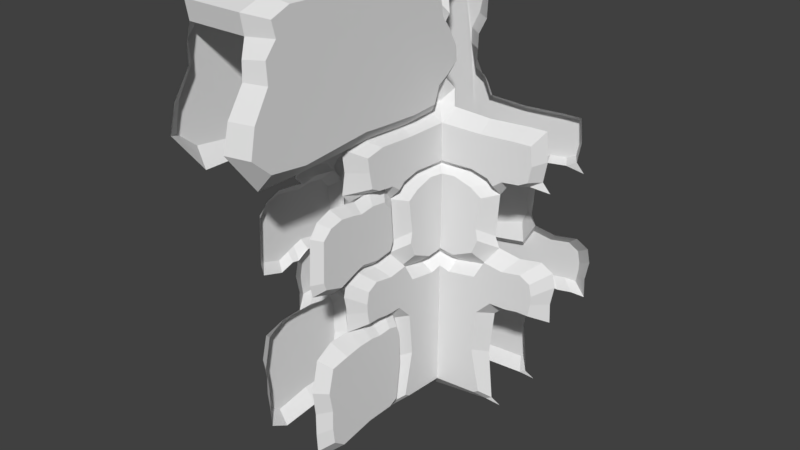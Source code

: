 # Source: CurvaCima.blend  (saved by Blender 2.78.0; exported with 4.5.12 LTS)
import bpy
from mathutils import Matrix  # noqa: F401  (used for matrix-valued properties, if any)

bpy.ops.wm.read_factory_settings(use_empty=True)
scene = bpy.context.scene
scene.name = 'Scene'

# ---- collections
col_collection_1 = bpy.data.collections.new('Collection 1'); scene.collection.children.link(col_collection_1)

# ---- world
world_world = bpy.data.worlds.new('World'); scene.world = world_world
world_world.color = (0.05088, 0.05088, 0.05088)
world_world.use_sun_shadow = False
world_world.sun_shadow_jitter_overblur = 0.0
world_world.cycles.sampling_method = 'MANUAL'

# ---- meshes
me_cube_004 = bpy.data.meshes.new('Cube.004')
me_cube_004.from_pydata([(0.5547, -3.611, 0.627), (0.5547, -3.775, 0.5943), (0.5547, -3.765, 0.4441), (0.5547, -3.817, 0.477), (0.5547, -3.788, 0.005195), (0.5547, -3.806, 0.1181), (0.5547, -3.808, 0.05761), (0.5547, -3.386, 0.2955), (0.5547, -2.943, 0.2969), (0.7911, -2.91, 0.2641), (0.7911, -3.24, 0.2576), (0.7911, -3.644, 0.07771), (0.7911, -3.609, 0.03329), (0.5547, -1.721, 0.1386), (0.7911, -1.873, 0.141), (0.7911, -1.896, 0.2273), (0.5547, -1.753, 0.2588), (0.5547, -2.048, 0.2952), (0.5547, -1.86, 0.2912), (0.7911, -1.956, 0.254), (0.7911, -2.151, 0.2612), (0.5547, -2.68, -0.01323), (0.5547, -3.436, -0.02287), (0.7911, -3.377, 0.00804), (0.7911, -2.695, 0.0248), (0.5547, -2.01, -0.01349), (0.7911, -2.151, 0.02482), (0.5547, -2.399, 0.2892), (0.7911, -2.403, 0.2591), (0.7911, -3.591, 0.2489), (0.5547, -3.726, 0.2679), (0.5547, -2.671, 0.2965), (0.7911, -2.615, 0.2642), (0.5547, -1.821, -0.0002169), (0.7911, -1.969, 0.03652), (0.7911, -3.634, 0.129), (0.7911, -3.702, 0.1852), (0.5547, -3.862, 0.1839), (0.5547, -3.088, 0.4384), (0.5547, -2.941, 0.4344), (0.5547, -3.356, 0.4262), (0.5547, -4.006, 0.7636), (0.5547, -2.74, 0.6323), (0.5547, -3.316, 0.6437), (0.5547, -2.955, 0.6377), (0.5547, -2.888, 0.7688), (0.5547, -2.709, 0.4529), (0.7149, -2.722, 0.473), (0.7149, -2.377, 0.4642), (0.5547, -2.276, 0.4413), (0.7149, -3.205, 0.6196), (0.7149, -3.455, 0.6109), (0.7149, -3.036, 0.4571), (0.7149, -2.899, 0.465), (0.5547, -1.843, 0.45), (0.7149, -2.032, 0.4707), (0.7149, -1.961, 0.4924), (0.5547, -1.753, 0.4788), (0.7149, -3.66, 0.4826), (0.7149, -3.609, 0.4619), (0.7149, -2.009, 0.5795), (0.5547, -1.813, 0.5948), (0.7149, -2.746, 0.6077), (0.7149, -2.918, 0.6137), (0.5547, -2.386, 0.6397), (0.7149, -2.465, 0.6133), (0.5547, -2.01, 0.6323), (0.7149, -2.165, 0.6077), (0.7149, -3.255, 0.4458), (0.7149, -3.63, 0.5877), (0.5547, -4.933, 1.055), (0.7928, -4.716, 1.052), (0.7928, -5.091, 0.8561), (0.5547, -5.381, 0.8739), (0.7928, -4.728, 0.8094), (0.5547, -4.792, 0.7649), (0.5547, -0.402, 0.9681), (0.7928, -0.6127, 0.9799), (0.7928, -0.7898, 1.014), (0.5547, -0.6306, 1.009), (0.7928, -4.021, 0.797), (0.5547, -0.7062, 1.097), (0.7928, -0.9034, 1.086), (0.7928, -0.8754, 1.13), (0.5547, -0.6735, 1.149), (0.7928, -0.9242, 1.145), (0.5547, -0.7304, 1.168), (0.5547, -0.6081, 1.044), (0.7928, -0.8193, 1.043), (0.7928, -2.687, 0.8118), (0.5547, -4.916, 1.148), (0.5547, -4.855, 1.099), (-0.003263, -4.855, 1.099), (-0.003263, -4.916, 1.148), (0.5547, -0.7498, 0.7687), (0.562, -1.499, 0.7644), (0.7928, -1.492, 0.801), (0.7928, -0.9644, 0.8051), (0.7928, -1.181, 1.149), (0.5547, -1.066, 1.173), (0.5547, -0.6107, 0.8159), (0.7928, -0.8559, 0.8491), (0.7928, -0.6329, 0.8669), (0.5547, -0.4314, 0.8297), (0.7928, -2.479, 1.138), (0.5547, -2.579, 1.159), (0.7928, -0.3949, 0.8923), (0.5547, -0.1901, 0.8623), (0.5568, -2.285, 0.7716), (0.7928, -2.172, 0.8064), (0.7928, -4.21, 1.149), (0.5547, -4.446, 1.17), (0.7928, -0.4152, 0.9292), (0.5547, -0.2138, 0.9069), (0.7928, -4.575, 1.129), (0.7928, -4.501, 1.088), (-0.003263, -4.446, 1.17), (-0.003263, -2.579, 1.159), (-0.003263, -1.066, 1.173), (-0.003263, -0.7304, 1.168), (-0.003263, -0.6735, 1.149), (-0.5613, -3.611, 0.627), (-0.5613, -3.775, 0.5943), (-0.5613, -3.765, 0.4441), (-0.5613, -3.817, 0.477), (-0.5613, -3.788, 0.005195), (-0.5613, -3.806, 0.1181), (-0.5613, -3.808, 0.05761), (-0.5613, -3.386, 0.2955), (-0.7977, -3.24, 0.2576), (-0.7977, -2.91, 0.2641), (-0.5613, -2.943, 0.2969), (-0.7977, -3.609, 0.03329), (-0.7977, -3.644, 0.07771), (-0.5613, -1.721, 0.1386), (-0.5613, -1.753, 0.2588), (-0.7977, -1.896, 0.2273), (-0.7977, -1.873, 0.141), (-0.5613, -2.048, 0.2952), (-0.7977, -2.151, 0.2612), (-0.7977, -1.956, 0.254), (-0.5613, -1.86, 0.2912), (-0.5613, -2.68, -0.01323), (-0.7977, -2.695, 0.0248), (-0.7977, -3.377, 0.00804), (-0.5613, -3.436, -0.02287), (-0.5613, -2.01, -0.01349), (-0.7977, -2.151, 0.02482), (-0.5613, -2.399, 0.2892), (-0.7977, -2.403, 0.2591), (-0.5613, -3.726, 0.2679), (-0.7977, -3.591, 0.2489), (-0.5613, -2.671, 0.2965), (-0.7977, -2.615, 0.2642), (-0.5613, -1.821, -0.0002169), (-0.7977, -1.969, 0.03652), (-0.7977, -3.634, 0.129), (-0.7977, -3.702, 0.1852), (-0.5613, -3.862, 0.1839), (-0.5613, -3.088, 0.4384), (-0.5613, -2.941, 0.4344), (-0.5613, -3.356, 0.4262), (-0.5613, -4.006, 0.7673), (-0.5613, -2.74, 0.6323), (-0.5613, -3.316, 0.6437), (-0.5613, -2.955, 0.6377), (-0.5613, -2.888, 0.7725), (-0.5613, -2.709, 0.4529), (-0.5613, -2.276, 0.4413), (-0.7214, -2.377, 0.4642), (-0.7214, -2.722, 0.473), (-0.7214, -3.455, 0.6109), (-0.7214, -3.205, 0.6196), (-0.7214, -2.899, 0.465), (-0.7214, -3.036, 0.4571), (-0.5613, -1.843, 0.45), (-0.5613, -1.753, 0.4788), (-0.7214, -1.961, 0.4924), (-0.7214, -2.032, 0.4707), (-0.7214, -3.609, 0.4619), (-0.7214, -3.66, 0.4826), (-0.5613, -1.813, 0.5948), (-0.7214, -2.009, 0.5795), (-0.7214, -2.918, 0.6137), (-0.7214, -2.746, 0.6077), (-0.7214, -2.465, 0.6133), (-0.5613, -2.386, 0.6397), (-0.7214, -2.165, 0.6077), (-0.5613, -2.01, 0.6323), (-0.7214, -3.255, 0.4458), (-0.7214, -3.63, 0.5877), (-0.5613, -4.933, 1.055), (-0.5613, -5.381, 0.8739), (-0.7994, -5.091, 0.8561), (-0.7994, -4.716, 1.052), (-0.5613, -4.792, 0.7686), (-0.7994, -4.728, 0.8131), (-0.5613, -0.402, 0.9681), (-0.5613, -0.6306, 1.009), (-0.7994, -0.7898, 1.014), (-0.7994, -0.6127, 0.9799), (-0.7994, -4.021, 0.8007), (-0.5613, -0.7062, 1.097), (-0.5613, -0.6735, 1.149), (-0.7994, -0.8754, 1.13), (-0.7994, -0.9034, 1.086), (-0.5613, -0.7304, 1.168), (-0.7994, -0.9242, 1.145), (-0.5613, -0.6081, 1.044), (-0.7994, -0.8193, 1.043), (-0.7994, -2.687, 0.8155), (-0.5613, -4.916, 1.148), (-0.5613, -4.855, 1.099), (-0.5613, -0.7498, 0.7687), (-0.7994, -0.9644, 0.8051), (-0.7994, -1.492, 0.801), (-0.5685, -1.499, 0.7644), (-0.5613, -1.066, 1.173), (-0.7994, -1.181, 1.149), (-0.5613, -0.6107, 0.8159), (-0.5613, -0.4314, 0.8297), (-0.7994, -0.6329, 0.8669), (-0.7994, -0.8559, 0.8491), (-0.5613, -2.579, 1.159), (-0.7994, -2.479, 1.138), (-0.5613, -0.1901, 0.8623), (-0.7994, -0.3949, 0.8923), (-0.5633, -2.285, 0.7716), (-0.7994, -2.172, 0.8064), (-0.5613, -4.446, 1.17), (-0.7994, -4.21, 1.149), (-0.5613, -0.2138, 0.9069), (-0.7994, -0.4152, 0.9292), (-0.7994, -4.575, 1.129), (-0.7994, -4.501, 1.088), (1.683, -0.5438, 0.3906), (1.038, -0.5458, 0.3746), (1.606, -0.7681, 0.4674), (1.65, -0.7681, 0.5852), (1.074, -0.7681, 0.6203), (1.565, -0.7681, 0.4977), (1.422, -0.7681, 0.6059), (1.495, -0.7681, 0.4284), (1.083, -0.7681, 0.4017), (1.768, -0.5583, 0.6205), (1.831, -0.5438, 0.4783), (1.39, -0.5583, 0.6444), (1.891, -0.5438, 0.5943), (1.921, -0.5438, 0.4495), (1.885, -0.5438, 0.2596), (1.899, -0.5438, -0.0007183), (2.477, -0.5438, 0.2887), (1.799, -0.5438, 0.1381), (3.021, -0.5438, 0.2964), (2.089, -0.5438, -0.01399), (2.105, -0.5438, 0.2881), (2.749, -0.5438, 0.296), (3.073, -0.5438, 0.3979), (3.005, -0.5438, 0.3472), (3.019, -0.5438, 0.434), (2.691, -0.4691, 0.7844), (2.733, -0.4691, 0.7094), (2.665, -0.4691, 0.6557), (2.818, -0.4691, 0.6318), (2.088, -0.5438, 0.6318), (2.788, -0.5438, 0.4524), (2.354, -0.5438, 0.4408), (2.465, -0.5438, 0.6392), (0.8263, -0.4691, 0.8277), (0.7088, -0.5013, 1.009), (0.7518, -0.5013, 1.149), (0.7845, -0.5013, 1.096), (0.6864, -0.5013, 1.044), (1.577, -0.4763, 0.7763), (0.828, -0.4691, 0.7806), (2.363, -0.4711, 0.7834), (1.778, -0.5438, -0.01214), (1.743, -0.7353, 0.6403), (1.408, -0.7353, 0.652), (1.851, -0.7256, 0.6238), (2.559, -0.7256, 0.7541), (2.596, -0.7256, 0.704), (2.536, -0.7256, 0.661), (2.026, -0.7256, 0.6419), (2.359, -0.7256, 0.6479), (1.574, -0.7305, 0.7476), (2.269, -0.727, 0.7534), (1.569, -0.7808, 0.3646), (1.015, -0.7823, 0.3508), (1.773, -0.7808, 0.4151), (1.645, -0.7808, 0.2648), (1.754, -0.7808, 0.02831), (2.251, -0.7808, 0.3069), (1.572, -0.7808, 0.1476), (2.719, -0.7808, 0.3135), (1.929, -0.7808, 0.3058), (2.485, -0.7808, 0.3131), (2.763, -0.7808, 0.3709), (2.757, -0.7808, 0.3475), (2.717, -0.7808, 0.4018), (2.518, -0.7808, 0.4177), (2.146, -0.7808, 0.4077), (1.65, -0.7808, 0.0185), (0.2523, 0.5795, 0.3892), (1.683, 0.5722, 0.3906), (1.038, 0.5743, 0.3746), (1.606, 0.7965, 0.4674), (1.65, 0.7965, 0.5852), (-0.1957, 0.7666, 0.3696), (-0.4107, 0.7965, 0.4068), (0.3646, 0.754, 0.683), (0.9219, 0.7965, 0.6203), (0.2214, 0.7965, 0.4142), (1.565, 0.7965, 0.4977), (-0.4107, 0.6479, 0.3808), (1.422, 0.7965, 0.6059), (1.495, 0.7965, 0.4284), (0.9308, 0.7965, 0.4017), (1.768, 0.5867, 0.6205), (1.831, 0.5722, 0.4783), (1.39, 0.5867, 0.6444), (1.891, 0.5722, 0.5943), (1.921, 0.5722, 0.4495), (0.5791, 0.7965, 0.6251), (0.8936, 0.6992, 0.6344), (1.885, 0.5722, 0.2596), (1.899, 0.5722, -0.0007183), (2.477, 0.5722, 0.2887), (1.799, 0.5722, 0.1381), (3.021, 0.5722, 0.2964), (2.089, 0.5722, -0.01399), (2.105, 0.5722, 0.2881), (2.749, 0.5722, 0.296), (3.073, 0.5722, 0.3979), (3.005, 0.5722, 0.3472), (3.019, 0.5723, 0.434), (2.691, 0.5722, 0.772), (2.733, 0.5722, 0.7094), (2.665, 0.5722, 0.6557), (2.818, 0.5722, 0.6318), (2.088, 0.5722, 0.6318), (2.788, 0.5722, 0.4524), (2.354, 0.5722, 0.4408), (2.465, 0.5722, 0.6392), (0.689, 0.5722, 0.8154), (0.5097, 0.5722, 0.8292), (0.7088, 0.5722, 1.009), (0.7518, 0.5722, 1.149), (0.7845, 0.5722, 1.096), (0.6864, 0.5722, 1.044), (1.577, 0.5795, 0.7639), (0.828, 0.5722, 0.7682), (2.363, 0.5743, 0.7711), (0.4601, 0.5722, -0.02356), (1.778, 0.5722, -0.01214), (0.5247, 0.5722, 1.173), (0.5035, 0.7762, 1.029), (0.536, 0.7762, 1.135), (0.5607, 0.7762, 1.095), (0.4866, 0.7762, 1.056), (1.743, 0.7637, 0.6403), (1.408, 0.7637, 0.652), (1.851, 0.754, 0.6238), (0.8133, 0.7637, 0.6548), (2.559, 0.754, 0.7541), (2.596, 0.754, 0.704), (2.536, 0.754, 0.661), (2.026, 0.754, 0.6419), (2.359, 0.754, 0.6479), (0.6381, 0.754, 0.7888), (0.4795, 0.8158, 0.7998), (1.574, 0.7589, 0.7476), (0.761, 0.754, 0.7511), (2.269, 0.7554, 0.7534), (0.3394, 0.7772, 0.3633), (1.569, 0.772, 0.3646), (1.015, 0.7734, 0.3508), (1.773, 0.772, 0.4151), (1.645, 0.772, 0.2648), (1.754, 0.772, 0.02831), (2.251, 0.772, 0.3069), (1.572, 0.772, 0.1476), (2.719, 0.772, 0.3135), (1.929, 0.772, 0.3058), (2.485, 0.772, 0.3131), (2.763, 0.772, 0.3709), (2.757, 0.772, 0.3475), (2.717, 0.772, 0.4018), (2.518, 0.772, 0.4177), (2.146, 0.772, 0.4077), (0.518, 0.772, 0.008686), (1.65, 0.772, 0.0185), (0.025, 0.5646, 1.173), (-0.007123, 0.7026, 1.151), (0.2148, 0.796, 0.8794), (0.2309, 0.7861, 0.9189), (0.3885, 0.7812, 0.9614), (0.5361, 0.5609, 0.8794), (0.5522, 0.551, 0.9189), (0.7098, 0.5461, 0.9614), (0.6868, -0.6617, 0.3892), (0.5689, -1.658, 0.3906), (0.571, -1.013, 0.3746), (0.7932, -1.581, 0.4674), (0.7932, -1.625, 0.5852), (0.7932, -1.049, 0.6203), (0.856, -0.8309, 0.4142), (0.7932, -1.54, 0.4977), (0.7932, -1.397, 0.6059), (0.7932, -1.47, 0.4284), (0.7932, -1.058, 0.4017), (0.5834, -1.743, 0.6205), (0.5689, -1.806, 0.4783), (0.5834, -1.365, 0.6444), (0.5689, -1.866, 0.5943), (0.5689, -1.896, 0.4495), (0.8952, -0.87, 0.6251), (0.7516, -0.7264, 0.6416), (0.5689, -1.86, 0.2596), (0.5689, -1.874, -0.0007183), (0.5689, -2.452, 0.2887), (0.5689, -1.774, 0.1381), (0.5689, -2.996, 0.2964), (0.5689, -2.064, -0.01399), (0.5689, -2.08, 0.2881), (0.5689, -2.724, 0.296), (0.5689, -3.048, 0.3979), (0.5689, -2.979, 0.3472), (0.569, -2.994, 0.434), (0.4942, -2.941, 0.7708), (0.4942, -2.881, 0.7094), (0.4942, -2.95, 0.6557), (0.4942, -2.793, 0.6318), (0.5689, -2.063, 0.6318), (0.5689, -2.763, 0.4524), (0.5689, -2.329, 0.4408), (0.5689, -2.44, 0.6392), (0.4942, -0.8012, 0.8277), (0.5264, -0.6837, 1.009), (0.5264, -0.7267, 1.149), (0.5264, -0.7594, 1.096), (0.5264, -0.6613, 1.044), (0.5014, -1.552, 0.7763), (0.4942, -0.8029, 0.7806), (0.4963, -2.613, 0.7834), (0.6528, -0.6277, -0.02356), (0.5689, -1.752, -0.01214), (0.5468, -0.5217, 1.173), (0.6264, -0.6012, 1.029), (0.6141, -0.5889, 1.135), (0.655, -0.6298, 1.095), (0.5894, -0.5642, 1.056), (0.7605, -1.718, 0.6403), (0.7605, -1.383, 0.652), (0.7508, -1.826, 0.6238), (0.8373, -0.8122, 0.6548), (0.7508, -2.609, 0.7425), (0.7508, -2.571, 0.704), (0.7508, -2.511, 0.661), (0.7508, -2.0, 0.6419), (0.7508, -2.334, 0.6479), (0.5733, -0.5482, 0.7888), (0.7556, -1.549, 0.7476), (0.8093, -0.7842, 0.7511), (0.7521, -2.244, 0.7534), (0.8479, -0.8228, 0.3633), (0.806, -1.544, 0.3646), (0.8075, -0.9897, 0.3508), (0.806, -1.748, 0.4151), (0.806, -1.62, 0.2648), (0.806, -1.729, 0.02831), (0.806, -2.226, 0.3069), (0.806, -1.546, 0.1476), (0.806, -2.693, 0.3135), (0.806, -1.904, 0.3058), (0.806, -2.46, 0.3131), (0.806, -2.738, 0.3709), (0.806, -2.732, 0.3475), (0.806, -2.692, 0.4018), (0.806, -2.493, 0.4177), (0.806, -2.121, 0.4077), (0.8003, -0.7751, 0.008686), (0.806, -1.625, 0.0185), (-0.5543, -0.2271, 0.3892), (-0.5471, -1.658, 0.3906), (-0.5491, -1.013, 0.3746), (-0.7714, -1.581, 0.4674), (-0.7714, -1.625, 0.5852), (-0.7414, 0.2209, 0.3696), (-0.7714, 0.4358, 0.4068), (-0.7289, -0.3395, 0.683), (-0.7714, -0.8967, 0.6203), (-0.7714, -0.1962, 0.4142), (-0.7714, -1.54, 0.4977), (-0.6227, 0.4358, 0.3808), (-0.7714, -1.397, 0.6059), (-0.7714, -1.47, 0.4284), (-0.7533, 0.7784, 0.422), (-0.7714, -0.9057, 0.4017), (-0.5616, -1.743, 0.6205), (-0.5471, -1.806, 0.4783), (-0.5616, -1.365, 0.6444), (-0.5471, -1.866, 0.5943), (-0.5471, -1.896, 0.4495), (-0.7714, -0.5539, 0.6251), (-0.674, -0.8685, 0.6344), (-0.5471, -1.86, 0.2596), (-0.5471, -1.874, -0.0007183), (-0.5471, -2.452, 0.2887), (-0.5471, -1.774, 0.1381), (-0.5471, -2.996, 0.2964), (-0.5471, -2.064, -0.01399), (-0.5471, -2.08, 0.2881), (-0.5471, -2.724, 0.296), (-0.5471, -3.048, 0.3979), (-0.5471, -2.979, 0.3472), (-0.5471, -2.994, 0.434), (-0.5471, -2.941, 0.7705), (-0.5471, -2.881, 0.7094), (-0.5471, -2.95, 0.6557), (-0.5471, -2.793, 0.6318), (-0.5471, -2.063, 0.6318), (-0.5471, -2.763, 0.4524), (-0.5471, -2.329, 0.4408), (-0.5471, -2.44, 0.6392), (-0.5471, -0.6639, 0.8154), (-0.5471, -0.4846, 0.8292), (-0.5471, -0.6837, 1.009), (-0.5471, -0.7267, 1.149), (-0.5471, -0.7594, 1.096), (-0.5471, -0.6613, 1.044), (-0.5543, -1.552, 0.7639), (-0.5471, -0.8029, 0.7682), (-0.5491, -2.613, 0.7711), (-0.5471, -0.4349, -0.02356), (-0.5471, -1.752, -0.01214), (-0.5471, -0.4995, 1.173), (-0.6615, 0.6867, -0.01537), (-0.679, 0.7041, 0.3961), (-0.7511, -0.4784, 1.029), (-0.7511, -0.5108, 1.135), (-0.7511, -0.5356, 1.095), (-0.7511, -0.4614, 1.056), (-0.7386, -1.718, 0.6403), (-0.7386, -1.383, 0.652), (-0.7289, -1.826, 0.6238), (-0.7386, -0.7882, 0.6548), (-0.7289, -2.609, 0.7425), (-0.7289, -2.571, 0.704), (-0.7289, -2.511, 0.661), (-0.7289, -2.0, 0.6419), (-0.7289, -2.334, 0.6479), (-0.7289, -0.6129, 0.7888), (-0.7907, -0.4543, 0.7998), (-0.7337, -1.549, 0.7476), (-0.7289, -0.7358, 0.7511), (-0.7303, -2.244, 0.7534), (-0.7309, 0.756, 0.3593), (-0.751, 0.7761, 0.01659), (-0.752, -0.3143, 0.3633), (-0.7468, -1.544, 0.3646), (-0.7483, -0.9897, 0.3508), (-0.7468, -1.748, 0.4151), (-0.7468, -1.62, 0.2648), (-0.7468, -1.729, 0.02831), (-0.7468, -2.226, 0.3069), (-0.7468, -1.546, 0.1476), (-0.7468, -2.693, 0.3135), (-0.7468, -1.904, 0.3058), (-0.7468, -2.46, 0.3131), (-0.7468, -2.738, 0.3709), (-0.7468, -2.732, 0.3475), (-0.7468, -2.692, 0.4018), (-0.7468, -2.493, 0.4177), (-0.7468, -2.121, 0.4077), (-0.7468, -0.4928, 0.008686), (-0.7468, -1.625, 0.0185), (-0.5395, 0.000152, 1.173), (-0.6774, 0.03227, 1.151), (0.7088, -0.6837, 0.8692), (0.4884, -0.4633, 0.9547), (-0.531, 0.5561, 1.173), (-0.6423, 0.6675, 1.146), (-0.7709, -0.1897, 0.8794), (-0.761, -0.2058, 0.9189), (-0.756, -0.3634, 0.9614), (-0.5358, -0.5109, 0.8794), (-0.5259, -0.527, 0.9189), (-0.5209, -0.6847, 0.9614), (0.5547, -4.949, 1.009), (0.7928, -4.696, 0.9981), (-0.7994, -4.69, 0.9981), (-0.5613, -4.943, 1.009), (0.5547, -5.261, 0.9413), (0.7928, -4.99, 0.9271), (-0.5613, -5.258, 0.9413), (-0.7994, -4.987, 0.9271)], [], [(7, 10, 9, 8), (6, 4, 12, 11), (13, 16, 15, 14), (17, 20, 19, 18), (21, 24, 23, 22), (25, 26, 24, 21), (27, 28, 20, 17), (22, 23, 12, 4), (7, 30, 29, 10), (31, 32, 28, 27), (33, 13, 14, 34), (16, 18, 19, 15), (5, 6, 11, 35), (33, 34, 26, 25), (19, 20, 28, 32, 9, 10, 29, 36, 35, 11, 12, 23, 24, 26, 34, 14, 15), (8, 9, 32, 31), (37, 5, 35, 36), (30, 37, 36, 29), (46, 49, 48, 47), (0, 51, 50, 43), (39, 53, 52, 38), (54, 57, 56, 55), (2, 59, 58, 3), (57, 61, 60, 56), (44, 63, 62, 42), (42, 62, 65, 64), (64, 65, 67, 66), (61, 66, 67, 60), (40, 68, 59, 2), (49, 54, 55, 48), (3, 58, 69, 1), (39, 46, 47, 53), (43, 50, 63, 44), (38, 52, 68, 40), (1, 69, 51, 0), (69, 58, 59, 68, 52, 53, 47, 48, 55, 56, 60, 67, 65, 62, 63, 50, 51), (593, 73, 72, 594), (73, 75, 74, 72), (76, 79, 78, 77), (75, 41, 80, 74), (81, 84, 83, 82), (84, 86, 85, 83), (87, 81, 82, 88), (79, 87, 88, 78), (90, 93, 92, 91), (94, 97, 96, 95), (86, 99, 98, 85), (100, 103, 102, 101), (100, 101, 97, 94), (99, 105, 104, 98), (103, 107, 106, 102), (108, 109, 89, 45), (105, 111, 110, 104), (107, 113, 112, 106), (95, 96, 109, 108), (111, 90, 114, 110), (113, 76, 77, 112), (90, 91, 115, 114), (105, 117, 116, 111), (91, 70, 71, 115), (101, 102, 106, 112, 77, 78, 88, 82, 83, 85, 98, 104, 110, 114, 115, 71, 590, 594, 72, 74, 80, 89, 109, 96, 97), (86, 119, 118, 99), (84, 120, 119, 86), (111, 116, 93, 90), (99, 118, 117, 105), (128, 131, 130, 129), (127, 133, 132, 125), (134, 137, 136, 135), (138, 141, 140, 139), (142, 145, 144, 143), (146, 142, 143, 147), (148, 138, 139, 149), (145, 125, 132, 144), (128, 129, 151, 150), (152, 148, 149, 153), (154, 155, 137, 134), (135, 136, 140, 141), (126, 156, 133, 127), (154, 146, 147, 155), (140, 136, 137, 155, 147, 143, 144, 132, 133, 156, 157, 151, 129, 130, 153, 149, 139), (131, 152, 153, 130), (158, 157, 156, 126), (150, 151, 157, 158), (167, 170, 169, 168), (121, 164, 172, 171), (160, 159, 174, 173), (175, 178, 177, 176), (123, 124, 180, 179), (176, 177, 182, 181), (165, 163, 184, 183), (163, 186, 185, 184), (186, 188, 187, 185), (181, 182, 187, 188), (161, 123, 179, 189), (168, 169, 178, 175), (124, 122, 190, 180), (160, 173, 170, 167), (164, 165, 183, 172), (159, 161, 189, 174), (122, 121, 171, 190), (190, 171, 172, 183, 184, 185, 187, 182, 177, 178, 169, 170, 173, 174, 189, 179, 180), (595, 596, 193, 192), (192, 193, 196, 195), (197, 200, 199, 198), (195, 196, 201, 162), (202, 205, 204, 203), (203, 204, 207, 206), (208, 209, 205, 202), (198, 199, 209, 208), (211, 212, 92, 93), (213, 216, 215, 214), (206, 207, 218, 217), (219, 222, 221, 220), (219, 213, 214, 222), (217, 218, 224, 223), (220, 221, 226, 225), (227, 166, 210, 228), (223, 224, 230, 229), (225, 226, 232, 231), (216, 227, 228, 215), (229, 230, 233, 211), (231, 232, 200, 197), (211, 233, 234, 212), (223, 229, 116, 117), (212, 234, 194, 191), (206, 217, 118, 119), (203, 206, 119, 120), (229, 211, 93, 116), (217, 223, 117, 118), (246, 239, 241, 244), (245, 247, 238, 240), (248, 245, 240, 237), (247, 244, 241, 238), (236, 243, 406, 400), (417, 416, 239, 246), (235, 248, 237, 242), (235, 242, 243, 236), (250, 276, 254), (263, 262, 267), (271, 270, 449, 450), (447, 449, 270), (272, 271, 450, 451), (269, 272, 451, 448), (260, 280, 281, 261), (268, 461, 463, 274), (261, 281, 282, 262), (273, 285, 286, 275), (244, 247, 279, 277), (267, 284, 283, 264), (275, 286, 280, 260), (246, 244, 277, 278), (417, 246, 278, 455), (267, 262, 282, 284), (274, 463, 285, 273), (247, 264, 283, 279), (256, 253, 294, 296), (249, 255, 295, 290), (251, 256, 296, 292), (258, 257, 297, 298), (235, 236, 288, 287), (259, 299, 297, 257), (276, 250, 291, 302), (236, 400, 465, 288), (253, 258, 298, 294), (445, 276, 302, 481), (266, 248, 289, 301), (248, 235, 287, 289), (252, 293, 291, 250), (255, 251, 292, 295), (259, 265, 300, 299), (249, 290, 293, 252), (265, 266, 301, 300), (581, 392, 393, 582), (320, 318, 315, 311), (319, 313, 307, 321), (322, 306, 313, 319), (321, 307, 315, 318), (305, 303, 312, 317), (324, 320, 311, 323), (304, 316, 306, 322), (304, 305, 317, 316), (326, 330, 354), (339, 343, 338), (348, 358, 357, 347), (349, 359, 358, 348), (346, 356, 359, 349), (336, 337, 365, 364), (344, 351, 372, 369), (344, 369, 370, 345), (337, 338, 366, 365), (350, 352, 373, 371), (318, 360, 362, 321), (343, 340, 367, 368), (352, 336, 364, 373), (320, 361, 360, 318), (324, 363, 361, 320), (343, 368, 366, 338), (351, 350, 371, 372), (321, 362, 367, 340), (332, 384, 382, 329), (325, 378, 383, 331), (308, 557, 314), (327, 380, 384, 332), (334, 386, 385, 333), (304, 375, 376, 305), (335, 333, 385, 387), (354, 391, 379, 326), (305, 376, 374, 303), (329, 382, 386, 334), (314, 303, 374, 308), (353, 390, 391, 354), (342, 389, 377, 322), (322, 377, 375, 304), (328, 326, 379, 381), (497, 309, 314, 538), (331, 383, 380, 327), (335, 387, 388, 341), (309, 312, 303, 314), (325, 328, 381, 378), (341, 388, 389, 342), (355, 447, 270, 347), (277, 279, 283, 284, 282, 281, 280, 286, 285, 463, 455, 278), (268, 579, 461), (240, 238, 241, 239, 416, 406, 243, 242, 237), (287, 288, 465, 481, 302, 291, 293, 290, 295, 292, 296, 294, 298, 297, 299, 300, 301, 289), (448, 580, 269), (557, 308, 374, 376, 375, 377, 389, 388, 387, 385, 386, 382, 384, 380, 383, 378, 381, 379, 391, 390, 558), (557, 538, 314), (558, 390, 353, 537), (392, 355, 357, 393), (347, 357, 355), (396, 356, 346, 399), (394, 395, 398, 397), (395, 396, 399, 398), (370, 394, 397, 345), (363, 324, 310), (324, 323, 310), (313, 306, 316, 317, 312, 309, 497, 582, 393, 357, 358, 359, 356, 396, 395, 394, 370, 369, 372, 371, 373, 364, 365, 366, 368, 367, 362, 360, 361, 363, 310, 323, 311, 315, 307), (413, 411, 408, 405), (412, 407, 404, 414), (415, 403, 407, 412), (414, 404, 408, 411), (402, 400, 406, 410), (417, 413, 405, 416), (401, 409, 403, 415), (401, 402, 410, 409), (419, 423, 446), (432, 436, 431), (440, 450, 449, 439), (447, 439, 449), (441, 451, 450, 440), (438, 448, 451, 441), (429, 430, 457, 456), (437, 443, 463, 461), (430, 431, 458, 457), (442, 444, 464, 462), (411, 452, 454, 414), (436, 433, 459, 460), (444, 429, 456, 464), (413, 453, 452, 411), (417, 455, 453, 413), (436, 460, 458, 431), (443, 442, 462, 463), (414, 454, 459, 433), (425, 475, 473, 422), (418, 469, 474, 424), (420, 471, 475, 425), (427, 477, 476, 426), (401, 466, 467, 402), (428, 426, 476, 478), (446, 482, 470, 419), (402, 467, 465, 400), (422, 473, 477, 427), (445, 481, 482, 446), (435, 480, 468, 415), (415, 468, 466, 401), (421, 419, 470, 472), (424, 474, 471, 420), (428, 478, 479, 434), (418, 421, 472, 469), (434, 479, 480, 435), (581, 582, 578, 577), (501, 491, 495, 499), (500, 502, 487, 493), (503, 500, 493, 486), (502, 499, 495, 487), (485, 498, 492, 483), (505, 504, 491, 501), (484, 503, 486, 496), (484, 496, 498, 485), (507, 535, 511), (520, 519, 524), (529, 528, 540, 541), (530, 529, 541, 542), (527, 530, 542, 539), (517, 547, 548, 518), (525, 552, 555, 532), (525, 526, 553, 552), (518, 548, 549, 519), (531, 554, 556, 533), (499, 502, 545, 543), (524, 551, 550, 521), (533, 556, 547, 517), (501, 499, 543, 544), (505, 501, 544, 546), (524, 519, 549, 551), (532, 555, 554, 531), (502, 521, 550, 545), (513, 510, 567, 569), (506, 512, 568, 563), (488, 494, 557), (508, 513, 569, 565), (515, 514, 570, 571), (484, 485, 561, 560), (516, 572, 570, 514), (535, 507, 564, 576), (485, 483, 559, 561), (510, 515, 571, 567), (494, 488, 559, 483), (534, 535, 576, 575), (523, 503, 562, 574), (503, 484, 560, 562), (509, 566, 564, 507), (497, 538, 494, 489), (512, 508, 565, 568), (516, 522, 573, 572), (489, 494, 483, 492), (506, 563, 566, 509), (522, 523, 574, 573), (536, 528, 439, 447), (452, 453, 455, 463, 462, 464, 456, 457, 458, 460, 459, 454), (437, 461, 579), (407, 403, 409, 410, 406, 416, 405, 408, 404), (466, 468, 480, 479, 478, 476, 477, 473, 475, 471, 474, 469, 472, 470, 482, 481, 465, 467), (448, 438, 580), (581, 577, 536, 447, 355, 392), (557, 558, 575, 576, 564, 566, 563, 568, 565, 569, 567, 571, 570, 572, 573, 574, 562, 560, 561, 559, 488), (557, 494, 538), (558, 537, 534, 575), (577, 578, 540, 536), (528, 536, 540), (585, 588, 527, 539), (583, 586, 587, 584), (584, 587, 588, 585), (553, 526, 586, 583), (546, 490, 505), (505, 490, 504), (493, 487, 495, 491, 504, 490, 546, 544, 543, 545, 550, 551, 549, 548, 547, 556, 554, 555, 552, 553, 583, 584, 585, 539, 542, 541, 540, 578, 582, 497, 489, 492, 498, 496, 486), (222, 214, 215, 228, 210, 201, 196, 193, 596, 591, 194, 234, 233, 230, 224, 218, 207, 204, 205, 209, 199, 200, 232, 226, 221), (201, 210, 166, 162), (80, 41, 45, 89), (70, 589, 590, 71), (191, 194, 591, 592), (589, 593, 594, 590), (592, 591, 596, 595)])
me_cube_004.use_remesh_preserve_volume = False
me_cube_004.use_remesh_preserve_attributes = False
me_cube_004.use_mirror_vertex_groups = False
me_cube_004.update()
me_cube_004.normals_split_custom_set([tuple(v) for v in zip(*[iter([0.1515, -0.01002, 0.9884, 0.1515, -0.01002, 0.9884, 0.1515, -0.01002, 0.9884, 0.1515, -0.01002, 0.9884, 0.5624, -0.7202, -0.4062, 0.5624, -0.7202, -0.4062, 0.5624, -0.7202, -0.4062, 0.5624, -0.7202, -0.4062, 0.5266, 0.8216, 0.2182, 0.5266, 0.8216, 0.2182, 0.5266, 0.8216, 0.2182, 0.5266, 0.8216, 0.2182, 0.1607, 0.0291, 0.9866, 0.1607, 0.0291, 0.9866, 0.1607, 0.0291, 0.9866, 0.1607, 0.0291, 0.9866, 0.1426, 0.01818, -0.9896, 0.1426, 0.01818, -0.9896, 0.1426, 0.01818, -0.9896, 0.1426, 0.01818, -0.9896, 0.1593, -0.000197, -0.9872, 0.1593, -0.000197, -0.9872, 0.1593, -0.000197, -0.9872, 0.1593, -0.000197, -0.9872, 0.1314, -0.01337, 0.9912, 0.1314, -0.01337, 0.9912, 0.1314, -0.01337, 0.9912, 0.1314, -0.01337, 0.9912, 0.1676, -0.08955, -0.9818, 0.1676, -0.08955, -0.9818, 0.1676, -0.08955, -0.9818, 0.1676, -0.08955, -0.9818, 0.1496, -0.05184, 0.9874, 0.1496, -0.05184, 0.9874, 0.1496, -0.05184, 0.9874, 0.1496, -0.05184, 0.9874, 0.128, 0.02515, 0.9915, 0.128, 0.02515, 0.9915, 0.128, 0.02515, 0.9915, 0.128, 0.02515, 0.9915, 0.4798, 0.6842, -0.5492, 0.4798, 0.6842, -0.5492, 0.4798, 0.6842, -0.5492, 0.4798, 0.6842, -0.5492, 0.2925, 0.3192, 0.9014, 0.2925, 0.3192, 0.9014, 0.2925, 0.3192, 0.9014, 0.2925, 0.3192, 0.9014, 0.5734, -0.8152, 0.08131, 0.5734, -0.8152, 0.08131, 0.5734, -0.8152, 0.08131, 0.5734, -0.8152, 0.08131, 0.1954, 0.06573, -0.9785, 0.1954, 0.06573, -0.9785, 0.1954, 0.06573, -0.9785, 0.1954, 0.06573, -0.9785, 1.0, 1.809e-08, -1.065e-06, 1.0, 1.809e-08, -1.065e-06, 1.0, 1.809e-08, -1.065e-06, 1.0, 1.809e-08, -1.065e-06, 1.0, 1.809e-08, -1.065e-06, 1.0, 1.809e-08, -1.065e-06, 1.0, 1.809e-08, -1.065e-06, 1.0, 1.809e-08, -1.065e-06, 1.0, 1.809e-08, -1.065e-06, 1.0, 1.809e-08, -1.065e-06, 1.0, 1.809e-08, -1.065e-06, 1.0, 1.809e-08, -1.065e-06, 1.0, 1.809e-08, -1.065e-06, 1.0, 1.809e-08, -1.065e-06, 1.0, 1.809e-08, -1.065e-06, 1.0, 1.809e-08, -1.065e-06, 1.0, 1.809e-08, -1.065e-06, 0.1362, 0.0005695, 0.9907, 0.1362, 0.0005695, 0.9907, 0.1362, 0.0005695, 0.9907, 0.1362, 0.0005695, 0.9907, 0.4554, -0.6243, -0.6347, 0.4554, -0.6243, -0.6347, 0.4554, -0.6243, -0.6347, 0.4554, -0.6243, -0.6347, 0.3327, -0.4839, 0.8094, 0.3327, -0.4839, 0.8094, 0.3327, -0.4839, 0.8094, 0.3327, -0.4839, 0.8094, 0.1239, -0.02597, -0.992, 0.1239, -0.02597, -0.992, 0.1239, -0.02597, -0.992, 0.1239, -0.02597, -0.992, 0.1622, -0.04592, 0.9857, 0.1622, -0.04592, 0.9857, 0.1622, -0.04592, 0.9857, 0.1622, -0.04592, 0.9857, 0.1483, 0.01373, -0.9889, 0.1483, 0.01373, -0.9889, 0.1483, 0.01373, -0.9889, 0.1483, 0.01373, -0.9889, 0.4289, 0.271, -0.8617, 0.4289, 0.271, -0.8617, 0.4289, 0.271, -0.8617, 0.4289, 0.271, -0.8617, 0.4597, -0.4119, -0.7868, 0.4597, -0.4119, -0.7868, 0.4597, -0.4119, -0.7868, 0.4597, -0.4119, -0.7868, 0.7453, 0.5899, 0.3105, 0.7453, 0.5899, 0.3105, 0.7453, 0.5899, 0.3105, 0.7453, 0.5899, 0.3105, 0.1469, 0.02932, 0.9887, 0.1469, 0.02932, 0.9887, 0.1469, 0.02932, 0.9887, 0.1469, 0.02932, 0.9887, 0.1521, -0.02032, 0.9882, 0.1521, -0.02032, 0.9882, 0.1521, -0.02032, 0.9882, 0.1521, -0.02032, 0.9882, 0.1709, 0.01899, 0.9851, 0.1709, 0.01899, 0.9851, 0.1709, 0.01899, 0.9851, 0.1709, 0.01899, 0.9851, 0.3068, 0.1735, 0.9358, 0.3068, 0.1735, 0.9358, 0.3068, 0.1735, 0.9358, 0.3068, 0.1735, 0.9358, 0.1506, -0.04405, -0.9876, 0.1506, -0.04405, -0.9876, 0.1506, -0.04405, -0.9876, 0.1506, -0.04405, -0.9876, 0.1524, 0.01928, -0.9881, 0.1524, 0.01928, -0.9881, 0.1524, 0.01928, -0.9881, 0.1524, 0.01928, -0.9881, 0.6688, -0.7075, 0.2281, 0.6688, -0.7075, 0.2281, 0.6688, -0.7075, 0.2281, 0.6688, -0.7075, 0.2281, 0.1502, 0.06389, -0.9866, 0.1502, 0.06389, -0.9866, 0.1502, 0.06389, -0.9866, 0.1502, 0.06389, -0.9866, 0.14, 0.01826, 0.99, 0.14, 0.01826, 0.99, 0.14, 0.01826, 0.99, 0.14, 0.01826, 0.99, 0.09621, 0.04793, -0.9942, 0.09621, 0.04793, -0.9942, 0.09621, 0.04793, -0.9942, 0.09621, 0.04793, -0.9942, 0.2185, -0.1593, 0.9627, 0.2185, -0.1593, 0.9627, 0.2185, -0.1593, 0.9627, 0.2185, -0.1593, 0.9627, 1.0, 3.836e-09, -9.889e-07, 1.0, 3.836e-09, -9.889e-07, 1.0, 3.836e-09, -9.889e-07, 1.0, 3.836e-09, -9.889e-07, 1.0, 3.836e-09, -9.889e-07, 1.0, 3.836e-09, -9.889e-07, 1.0, 3.836e-09, -9.889e-07, 1.0, 3.836e-09, -9.889e-07, 1.0, 3.836e-09, -9.889e-07, 1.0, 3.836e-09, -9.889e-07, 1.0, 3.836e-09, -9.889e-07, 1.0, 3.836e-09, -9.889e-07, 1.0, 3.836e-09, -9.889e-07, 1.0, 3.836e-09, -9.889e-07, 1.0, 3.836e-09, -9.889e-07, 1.0, 3.836e-09, -9.889e-07, 1.0, 3.836e-09, -9.889e-07, 0.5641, -0.4385, 0.6997, 0.5641, -0.4385, 0.6997, 0.5641, -0.4385, 0.6997, 0.5641, -0.4385, 0.6997, 0.1728, -0.1591, -0.972, 0.1728, -0.1591, -0.972, 0.1728, -0.1591, -0.972, 0.1728, -0.1591, -0.972, 0.1078, 0.182, 0.9774, 0.1078, 0.182, 0.9774, 0.1078, 0.182, 0.9774, 0.1078, 0.182, 0.9774, 0.1623, -0.009085, -0.9867, 0.1623, -0.009085, -0.9867, 0.1623, -0.009085, -0.9867, 0.1623, -0.009085, -0.9867, 0.5589, 0.7002, -0.4442, 0.5589, 0.7002, -0.4442, 0.5589, 0.7002, -0.4442, 0.5589, 0.7002, -0.4442, 0.3217, 0.2912, 0.901, 0.3217, 0.2912, 0.901, 0.3217, 0.2912, 0.901, 0.3217, 0.2912, 0.901, 0.3879, 0.4287, 0.8159, 0.3879, 0.4287, 0.8159, 0.3879, 0.4287, 0.8159, 0.3879, 0.4287, 0.8159, 0.6112, 0.7867, 0.08667, 0.6112, 0.7867, 0.08667, 0.6112, 0.7867, 0.08667, 0.6112, 0.7867, 0.08667, 0.0, -0.6248, -0.7808, 0.0, -0.6248, -0.7808, 0.0, -0.6248, -0.7808, 0.0, -0.6248, -0.7808, 0.1568, 0.007384, -0.9876, 0.1568, 0.007384, -0.9876, 0.1568, 0.007384, -0.9876, 0.1568, 0.007384, -0.9876, 0.1062, 0.01495, 0.9942, 0.1062, 0.01495, 0.9942, 0.1062, 0.01495, 0.9942, 0.1062, 0.01495, 0.9942, 0.2158, 0.07657, -0.9734, 0.2158, 0.07657, -0.9734, 0.2158, 0.07657, -0.9734, 0.2158, 0.07657, -0.9734, 0.4257, 0.3127, -0.8491, 0.4257, 0.3127, -0.8491, 0.4257, 0.3127, -0.8491, 0.4257, 0.3127, -0.8491, 0.09314, -0.008949, 0.9956, 0.09314, -0.008949, 0.9956, 0.09314, -0.008949, 0.9956, 0.09314, -0.008949, 0.9956, 0.2359, 0.1169, -0.9647, 0.2359, 0.1169, -0.9647, 0.2359, 0.1169, -0.9647, 0.2359, 0.1169, -0.9647, 0.1637, -0.002604, -0.9865, 0.1637, -0.002604, -0.9865, 0.1637, -0.002604, -0.9865, 0.1637, -0.002604, -0.9865, 0.08414, 0.006248, 0.9964, 0.08414, 0.006248, 0.9964, 0.08414, 0.006248, 0.9964, 0.08414, 0.006248, 0.9964, 0.5725, 0.7213, 0.3899, 0.5725, 0.7213, 0.3899, 0.5725, 0.7213, 0.3899, 0.5725, 0.7213, 0.3899, 0.1535, -0.009067, -0.9881, 0.1535, -0.009067, -0.9881, 0.1535, -0.009067, -0.9881, 0.1535, -0.009067, -0.9881, 0.1444, -0.04973, 0.9883, 0.1444, -0.04973, 0.9883, 0.1444, -0.04973, 0.9883, 0.1444, -0.04973, 0.9883, 0.17, 0.2746, 0.9464, 0.17, 0.2746, 0.9464, 0.17, 0.2746, 0.9464, 0.17, 0.2746, 0.9464, 0.6028, -0.4423, -0.6641, 0.6028, -0.4423, -0.6641, 0.6028, -0.4423, -0.6641, 0.6028, -0.4423, -0.6641, 0.0, 0.006048, 1.0, 0.0, 0.006048, 1.0, 0.0, 0.006048, 1.0, 0.0, 0.006048, 1.0, 0.3266, -0.2505, 0.9114, 0.3266, -0.2505, 0.9114, 0.3266, -0.2505, 0.9114, 0.3266, -0.2505, 0.9114, 1.0, 4.751e-08, -1.019e-06, 1.0, 4.751e-08, -1.019e-06, 1.0, 4.751e-08, -1.019e-06, 1.0, 4.751e-08, -1.019e-06, 1.0, 4.751e-08, -1.019e-06, 1.0, 4.751e-08, -1.019e-06, 1.0, 4.751e-08, -1.019e-06, 1.0, 4.751e-08, -1.019e-06, 1.0, 4.751e-08, -1.019e-06, 1.0, 4.751e-08, -1.019e-06, 1.0, 4.751e-08, -1.019e-06, 1.0, 4.751e-08, -1.019e-06, 1.0, 4.751e-08, -1.019e-06, 1.0, 4.751e-08, -1.019e-06, 1.0, 4.751e-08, -1.019e-06, 1.0, 4.751e-08, -1.019e-06, 1.0, 4.751e-08, -1.019e-06, 1.0, 4.751e-08, -1.019e-06, 1.0, 4.751e-08, -1.019e-06, 1.0, 4.751e-08, -1.019e-06, 1.0, 4.751e-08, -1.019e-06, 1.0, 4.751e-08, -1.019e-06, 1.0, 4.751e-08, -1.019e-06, 1.0, 4.751e-08, -1.019e-06, 1.0, 4.751e-08, -1.019e-06, 0.0, 0.01451, 0.9999, 0.0, 0.01451, 0.9999, 0.0, 0.01451, 0.9999, 0.0, 0.01451, 0.9999, 0.0, 0.3122, 0.95, 0.0, 0.3122, 0.95, 0.0, 0.3122, 0.95, 0.0, 0.3122, 0.95, 0.0, -0.04668, 0.9989, 0.0, -0.04668, 0.9989, 0.0, -0.04668, 0.9989, 0.0, -0.04668, 0.9989, 0.0, -0.009138, 1.0, 0.0, -0.009138, 1.0, 0.0, -0.009138, 1.0, 0.0, -0.009138, 1.0, -0.1515, -0.01002, 0.9884, -0.1515, -0.01002, 0.9884, -0.1515, -0.01002, 0.9884, -0.1515, -0.01002, 0.9884, -0.5624, -0.7202, -0.4062, -0.5624, -0.7202, -0.4062, -0.5624, -0.7202, -0.4062, -0.5624, -0.7202, -0.4062, -0.5266, 0.8216, 0.2182, -0.5266, 0.8216, 0.2182, -0.5266, 0.8216, 0.2182, -0.5266, 0.8216, 0.2182, -0.1607, 0.0291, 0.9866, -0.1607, 0.0291, 0.9866, -0.1607, 0.0291, 0.9866, -0.1607, 0.0291, 0.9866, -0.1426, 0.01818, -0.9896, -0.1426, 0.01818, -0.9896, -0.1426, 0.01818, -0.9896, -0.1426, 0.01818, -0.9896, -0.1593, -0.0001971, -0.9872, -0.1593, -0.0001971, -0.9872, -0.1593, -0.0001971, -0.9872, -0.1593, -0.0001971, -0.9872, -0.1314, -0.01337, 0.9912, -0.1314, -0.01337, 0.9912, -0.1314, -0.01337, 0.9912, -0.1314, -0.01337, 0.9912, -0.1676, -0.08955, -0.9818, -0.1676, -0.08955, -0.9818, -0.1676, -0.08955, -0.9818, -0.1676, -0.08955, -0.9818, -0.1496, -0.05184, 0.9874, -0.1496, -0.05184, 0.9874, -0.1496, -0.05184, 0.9874, -0.1496, -0.05184, 0.9874, -0.128, 0.02515, 0.9915, -0.128, 0.02515, 0.9915, -0.128, 0.02515, 0.9915, -0.128, 0.02515, 0.9915, -0.4798, 0.6842, -0.5492, -0.4798, 0.6842, -0.5492, -0.4798, 0.6842, -0.5492, -0.4798, 0.6842, -0.5492, -0.2925, 0.3192, 0.9014, -0.2925, 0.3192, 0.9014, -0.2925, 0.3192, 0.9014, -0.2925, 0.3192, 0.9014, -0.5734, -0.8152, 0.08131, -0.5734, -0.8152, 0.08131, -0.5734, -0.8152, 0.08131, -0.5734, -0.8152, 0.08131, -0.1954, 0.06573, -0.9785, -0.1954, 0.06573, -0.9785, -0.1954, 0.06573, -0.9785, -0.1954, 0.06573, -0.9785, -1.0, -8.905e-08, 1.065e-06, -1.0, -8.905e-08, 1.065e-06, -1.0, -8.905e-08, 1.065e-06, -1.0, -8.905e-08, 1.065e-06, -1.0, -8.905e-08, 1.065e-06, -1.0, -8.905e-08, 1.065e-06, -1.0, -8.905e-08, 1.065e-06, -1.0, -8.905e-08, 1.065e-06, -1.0, -8.905e-08, 1.065e-06, -1.0, -8.905e-08, 1.065e-06, -1.0, -8.905e-08, 1.065e-06, -1.0, -8.905e-08, 1.065e-06, -1.0, -8.905e-08, 1.065e-06, -1.0, -8.905e-08, 1.065e-06, -1.0, -8.905e-08, 1.065e-06, -1.0, -8.905e-08, 1.065e-06, -1.0, -8.905e-08, 1.065e-06, -0.1362, 0.0005695, 0.9907, -0.1362, 0.0005695, 0.9907, -0.1362, 0.0005695, 0.9907, -0.1362, 0.0005695, 0.9907, -0.4554, -0.6243, -0.6347, -0.4554, -0.6243, -0.6347, -0.4554, -0.6243, -0.6347, -0.4554, -0.6243, -0.6347, -0.3327, -0.4839, 0.8094, -0.3327, -0.4839, 0.8094, -0.3327, -0.4839, 0.8094, -0.3327, -0.4839, 0.8094, -0.1239, -0.02597, -0.992, -0.1239, -0.02597, -0.992, -0.1239, -0.02597, -0.992, -0.1239, -0.02597, -0.992, -0.1622, -0.04592, 0.9857, -0.1622, -0.04592, 0.9857, -0.1622, -0.04592, 0.9857, -0.1622, -0.04592, 0.9857, -0.1483, 0.01373, -0.9889, -0.1483, 0.01373, -0.9889, -0.1483, 0.01373, -0.9889, -0.1483, 0.01373, -0.9889, -0.4289, 0.271, -0.8617, -0.4289, 0.271, -0.8617, -0.4289, 0.271, -0.8617, -0.4289, 0.271, -0.8617, -0.4597, -0.4119, -0.7868, -0.4597, -0.4119, -0.7868, -0.4597, -0.4119, -0.7868, -0.4597, -0.4119, -0.7868, -0.7453, 0.5899, 0.3105, -0.7453, 0.5899, 0.3105, -0.7453, 0.5899, 0.3105, -0.7453, 0.5899, 0.3105, -0.1469, 0.02932, 0.9887, -0.1469, 0.02932, 0.9887, -0.1469, 0.02932, 0.9887, -0.1469, 0.02932, 0.9887, -0.1521, -0.02032, 0.9882, -0.1521, -0.02032, 0.9882, -0.1521, -0.02032, 0.9882, -0.1521, -0.02032, 0.9882, -0.1709, 0.01899, 0.9851, -0.1709, 0.01899, 0.9851, -0.1709, 0.01899, 0.9851, -0.1709, 0.01899, 0.9851, -0.3068, 0.1735, 0.9358, -0.3068, 0.1735, 0.9358, -0.3068, 0.1735, 0.9358, -0.3068, 0.1735, 0.9358, -0.1506, -0.04405, -0.9876, -0.1506, -0.04405, -0.9876, -0.1506, -0.04405, -0.9876, -0.1506, -0.04405, -0.9876, -0.1524, 0.01928, -0.9881, -0.1524, 0.01928, -0.9881, -0.1524, 0.01928, -0.9881, -0.1524, 0.01928, -0.9881, -0.6688, -0.7075, 0.2281, -0.6688, -0.7075, 0.2281, -0.6688, -0.7075, 0.2281, -0.6688, -0.7075, 0.2281, -0.1502, 0.06388, -0.9866, -0.1502, 0.06388, -0.9866, -0.1502, 0.06388, -0.9866, -0.1502, 0.06388, -0.9866, -0.14, 0.01826, 0.99, -0.14, 0.01826, 0.99, -0.14, 0.01826, 0.99, -0.14, 0.01826, 0.99, -0.09621, 0.04793, -0.9942, -0.09621, 0.04793, -0.9942, -0.09621, 0.04793, -0.9942, -0.09621, 0.04793, -0.9942, -0.2185, -0.1593, 0.9627, -0.2185, -0.1593, 0.9627, -0.2185, -0.1593, 0.9627, -0.2185, -0.1593, 0.9627, -1.0, -6.904e-08, 9.889e-07, -1.0, -6.904e-08, 9.889e-07, -1.0, -6.904e-08, 9.889e-07, -1.0, -6.904e-08, 9.889e-07, -1.0, -6.904e-08, 9.889e-07, -1.0, -6.904e-08, 9.889e-07, -1.0, -6.904e-08, 9.889e-07, -1.0, -6.904e-08, 9.889e-07, -1.0, -6.904e-08, 9.889e-07, -1.0, -6.904e-08, 9.889e-07, -1.0, -6.904e-08, 9.889e-07, -1.0, -6.904e-08, 9.889e-07, -1.0, -6.904e-08, 9.889e-07, -1.0, -6.904e-08, 9.889e-07, -1.0, -6.904e-08, 9.889e-07, -1.0, -6.904e-08, 9.889e-07, -1.0, -6.904e-08, 9.889e-07, -0.5575, -0.4324, 0.7087, -0.5575, -0.4324, 0.7087, -0.5575, -0.4324, 0.7087, -0.5575, -0.4324, 0.7087, -0.1675, -0.1518, -0.9741, -0.1675, -0.1518, -0.9741, -0.1675, -0.1518, -0.9741, -0.1675, -0.1518, -0.9741, -0.1078, 0.182, 0.9774, -0.1078, 0.182, 0.9774, -0.1078, 0.182, 0.9774, -0.1078, 0.182, 0.9774, -0.1623, -0.009085, -0.9867, -0.1623, -0.009085, -0.9867, -0.1623, -0.009085, -0.9867, -0.1623, -0.009085, -0.9867, -0.5589, 0.7002, -0.4442, -0.5589, 0.7002, -0.4442, -0.5589, 0.7002, -0.4442, -0.5589, 0.7002, -0.4442, -0.3217, 0.2912, 0.901, -0.3217, 0.2912, 0.901, -0.3217, 0.2912, 0.901, -0.3217, 0.2912, 0.901, -0.3879, 0.4287, 0.8159, -0.3879, 0.4287, 0.8159, -0.3879, 0.4287, 0.8159, -0.3879, 0.4287, 0.8159, -0.6112, 0.7867, 0.08667, -0.6112, 0.7867, 0.08667, -0.6112, 0.7867, 0.08667, -0.6112, 0.7867, 0.08667, 0.0, -0.6248, -0.7808, 0.0, -0.6248, -0.7808, 0.0, -0.6248, -0.7808, 0.0, -0.6248, -0.7808, -0.1568, 0.007384, -0.9876, -0.1568, 0.007384, -0.9876, -0.1568, 0.007384, -0.9876, -0.1568, 0.007384, -0.9876, -0.1062, 0.01495, 0.9942, -0.1062, 0.01495, 0.9942, -0.1062, 0.01495, 0.9942, -0.1062, 0.01495, 0.9942, -0.2158, 0.07657, -0.9734, -0.2158, 0.07657, -0.9734, -0.2158, 0.07657, -0.9734, -0.2158, 0.07657, -0.9734, -0.4257, 0.3127, -0.8491, -0.4257, 0.3127, -0.8491, -0.4257, 0.3127, -0.8491, -0.4257, 0.3127, -0.8491, -0.09314, -0.008949, 0.9956, -0.09314, -0.008949, 0.9956, -0.09314, -0.008949, 0.9956, -0.09314, -0.008949, 0.9956, -0.2359, 0.1169, -0.9647, -0.2359, 0.1169, -0.9647, -0.2359, 0.1169, -0.9647, -0.2359, 0.1169, -0.9647, -0.1679, -0.009148, -0.9858, -0.1679, -0.009148, -0.9858, -0.1679, -0.009148, -0.9858, -0.1679, -0.009148, -0.9858, -0.08414, 0.006248, 0.9964, -0.08414, 0.006248, 0.9964, -0.08414, 0.006248, 0.9964, -0.08414, 0.006248, 0.9964, -0.5725, 0.7213, 0.3899, -0.5725, 0.7213, 0.3899, -0.5725, 0.7213, 0.3899, -0.5725, 0.7213, 0.3899, -0.1535, -0.009067, -0.9881, -0.1535, -0.009067, -0.9881, -0.1535, -0.009067, -0.9881, -0.1535, -0.009067, -0.9881, -0.1444, -0.04973, 0.9883, -0.1444, -0.04973, 0.9883, -0.1444, -0.04973, 0.9883, -0.1444, -0.04973, 0.9883, -0.17, 0.2746, 0.9464, -0.17, 0.2746, 0.9464, -0.17, 0.2746, 0.9464, -0.17, 0.2746, 0.9464, -0.6028, -0.4423, -0.6641, -0.6028, -0.4423, -0.6641, -0.6028, -0.4423, -0.6641, -0.6028, -0.4423, -0.6641, 0.0, 0.006048, 1.0, 0.0, 0.006048, 1.0, 0.0, 0.006048, 1.0, 0.0, 0.006048, 1.0, -0.3266, -0.2505, 0.9114, -0.3266, -0.2505, 0.9114, -0.3266, -0.2505, 0.9114, -0.3266, -0.2505, 0.9114, 0.0, 0.01451, 0.9999, 0.0, 0.01451, 0.9999, 0.0, 0.01451, 0.9999, 0.0, 0.01451, 0.9999, 0.0, 0.3122, 0.95, 0.0, 0.3122, 0.95, 0.0, 0.3122, 0.95, 0.0, 0.3122, 0.95, 0.0, -0.04668, 0.9989, 0.0, -0.04668, 0.9989, 0.0, -0.04668, 0.9989, 0.0, -0.04668, 0.9989, 0.0, -0.009138, 1.0, 0.0, -0.009138, 1.0, 0.0, -0.009138, 1.0, 0.0, -0.009138, 1.0, 0.0518, -0.1725, 0.9837, 0.0518, -0.1725, 0.9837, 0.0518, -0.1725, 0.9837, 0.0518, -0.1725, 0.9837, 0.5957, -0.6838, -0.4214, 0.5957, -0.6838, -0.4214, 0.5957, -0.6838, -0.4214, 0.5957, -0.6838, -0.4214, 0.3745, -0.4159, 0.8287, 0.3745, -0.4159, 0.8287, 0.3745, -0.4159, 0.8287, 0.3745, -0.4159, 0.8287, 0.1383, -0.2396, 0.961, 0.1383, -0.2396, 0.961, 0.1383, -0.2396, 0.961, 0.1383, -0.2396, 0.961, -0.004794, -0.1347, -0.9909, -0.004794, -0.1347, -0.9909, -0.004794, -0.1347, -0.9909, -0.004794, -0.1347, -0.9909, 0.04774, -0.1369, 0.9894, 0.04774, -0.1369, 0.9894, 0.04774, -0.1369, 0.9894, 0.04774, -0.1369, 0.9894, 0.2483, -0.3886, -0.8873, 0.2483, -0.3886, -0.8873, 0.2483, -0.3886, -0.8873, 0.2483, -0.3886, -0.8873, 0.04031, -0.1565, -0.9868, 0.04031, -0.1565, -0.9868, 0.04031, -0.1565, -0.9868, 0.04031, -0.1565, -0.9868, -8.79e-08, -1.0, -1.578e-05, -8.79e-08, -1.0, -1.578e-05, -8.79e-08, -1.0, -1.578e-05, 0.1306, -0.534, 0.8354, 0.1306, -0.534, 0.8354, 0.1306, -0.534, 0.8354, 0.4612, -0.6131, 0.6414, 0.4612, -0.6131, 0.6414, 0.4612, -0.6131, 0.6414, 0.4612, -0.6131, 0.6414, 0.1432, -0.3679, 0.9188, 0.1432, -0.3679, 0.9188, 0.1432, -0.3679, 0.9188, 0.3118, -0.4184, -0.8531, 0.3118, -0.4184, -0.8531, 0.3118, -0.4184, -0.8531, 0.3118, -0.4184, -0.8531, 0.5139, -0.417, 0.7497, 0.5139, -0.417, 0.7497, 0.5139, -0.417, 0.7497, 0.5139, -0.417, 0.7497, 0.7605, -0.4328, 0.4841, 0.7605, -0.4328, 0.4841, 0.7605, -0.4328, 0.4841, 0.7605, -0.4328, 0.4841, 0.1059, -0.2404, 0.9649, 0.1059, -0.2404, 0.9649, 0.1059, -0.2404, 0.9649, 0.1059, -0.2404, 0.9649, 0.5731, -0.2973, -0.7636, 0.5731, -0.2973, -0.7636, 0.5731, -0.2973, -0.7636, 0.5731, -0.2973, -0.7636, -0.008019, -0.1128, 0.9936, -0.008019, -0.1128, 0.9936, -0.008019, -0.1128, 0.9936, -0.008019, -0.1128, 0.9936, -0.17, -0.1038, -0.98, -0.17, -0.1038, -0.98, -0.17, -0.1038, -0.98, -0.17, -0.1038, -0.98, 0.01885, -0.06025, -0.998, 0.01885, -0.06025, -0.998, 0.01885, -0.06025, -0.998, 0.01885, -0.06025, -0.998, -0.002039, -0.116, 0.9932, -0.002039, -0.116, 0.9932, -0.002039, -0.116, 0.9932, -0.002039, -0.116, 0.9932, -0.0496, -0.07613, -0.9959, -0.0496, -0.07613, -0.9959, -0.0496, -0.07613, -0.9959, -0.0496, -0.07613, -0.9959, 0.01476, -0.07307, -0.9972, 0.01476, -0.07307, -0.9972, 0.01476, -0.07307, -0.9972, 0.01476, -0.07307, -0.9972, 0.0944, -0.08231, -0.9921, 0.0944, -0.08231, -0.9921, 0.0944, -0.08231, -0.9921, 0.0944, -0.08231, -0.9921, 0.008256, -0.1019, 0.9948, 0.008256, -0.1019, 0.9948, 0.008256, -0.1019, 0.9948, 0.008256, -0.1019, 0.9948, 0.1464, -0.1476, -0.9782, 0.1464, -0.1476, -0.9782, 0.1464, -0.1476, -0.9782, 0.1464, -0.1476, -0.9782, 0.001489, -0.07393, -0.9973, 0.001489, -0.07393, -0.9973, 0.001489, -0.07393, -0.9973, 0.001489, -0.07393, -0.9973, 0.1345, -0.1651, -0.9771, 0.1345, -0.1651, -0.9771, 0.1345, -0.1651, -0.9771, 0.1345, -0.1651, -0.9771, 0.02643, -0.1015, -0.9945, 0.02643, -0.1015, -0.9945, 0.02643, -0.1015, -0.9945, 0.02643, -0.1015, -0.9945, 0.5515, -0.6171, -0.5613, 0.5515, -0.6171, -0.5613, 0.5515, -0.6171, -0.5613, 0.5515, -0.6171, -0.5613, -0.02454, -0.09755, 0.9949, -0.02454, -0.09755, 0.9949, -0.02454, -0.09755, 0.9949, -0.02454, -0.09755, 0.9949, 0.4288, -0.6341, 0.6435, 0.4288, -0.6341, 0.6435, 0.4288, -0.6341, 0.6435, 0.4288, -0.6341, 0.6435, 0.09214, -0.1762, -0.98, 0.09214, -0.1762, -0.98, 0.09214, -0.1762, -0.98, 0.09214, -0.1762, -0.98, 0.08084, -0.09584, 0.9921, 0.08084, -0.09584, 0.9921, 0.08084, -0.09584, 0.9921, 0.08084, -0.09584, 0.9921, 0.6411, -0.7501, -0.1624, 0.6411, -0.7501, -0.1624, 0.6411, -0.7501, -0.1624, 0.6411, -0.7501, -0.1624, 0.01697, -0.1605, -0.9869, 0.01697, -0.1605, -0.9869, 0.01697, -0.1605, -0.9869, 0.01697, -0.1605, -0.9869, 0.01977, -0.1553, 0.9877, 0.01977, -0.1553, 0.9877, 0.01977, -0.1553, 0.9877, 0.01977, -0.1553, 0.9877, -0.2401, 0.009056, 0.9707, -0.2401, 0.009056, 0.9707, -0.2401, 0.009056, 0.9707, -0.2401, 0.009056, 0.9707, 0.6103, -0.425, 0.6685, 0.6103, -0.425, 0.6685, 0.6103, -0.425, 0.6685, 0.6103, -0.425, 0.6685, 0.002642, -0.07769, -0.997, 0.002642, -0.07769, -0.997, 0.002642, -0.07769, -0.997, 0.002642, -0.07769, -0.997, 0.07736, -0.2303, 0.97, 0.07736, -0.2303, 0.97, 0.07736, -0.2303, 0.97, 0.07736, -0.2303, 0.97, 0.6381, -0.6423, -0.4246, 0.6381, -0.6423, -0.4246, 0.6381, -0.6423, -0.4246, 0.6381, -0.6423, -0.4246, -0.02667, -0.1152, 0.993, -0.02667, -0.1152, 0.993, -0.02667, -0.1152, 0.993, -0.02667, -0.1152, 0.993, -0.01062, 0.1824, 0.9832, -0.01062, 0.1824, 0.9832, -0.01062, 0.1824, 0.9832, -0.01062, 0.1824, 0.9832, 0.04283, 0.1739, 0.9838, 0.04283, 0.1739, 0.9838, 0.04283, 0.1739, 0.9838, 0.04283, 0.1739, 0.9838, 0.5957, 0.6838, -0.4214, 0.5957, 0.6838, -0.4214, 0.5957, 0.6838, -0.4214, 0.5957, 0.6838, -0.4214, 0.3745, 0.4159, 0.8287, 0.3745, 0.4159, 0.8287, 0.3745, 0.4159, 0.8287, 0.3745, 0.4159, 0.8287, 0.1383, 0.2396, 0.961, 0.1383, 0.2396, 0.961, 0.1383, 0.2396, 0.961, 0.1383, 0.2396, 0.961, -0.01761, 0.1125, -0.9935, -0.01761, 0.1125, -0.9935, -0.01761, 0.1125, -0.9935, -0.01761, 0.1125, -0.9935, 0.01259, 0.1396, 0.9901, 0.01259, 0.1396, 0.9901, 0.01259, 0.1396, 0.9901, 0.01259, 0.1396, 0.9901, 0.2482, 0.3886, -0.8873, 0.2482, 0.3886, -0.8873, 0.2482, 0.3886, -0.8873, 0.2482, 0.3886, -0.8873, 0.0352, 0.1667, -0.9854, 0.0352, 0.1667, -0.9854, 0.0352, 0.1667, -0.9854, 0.0352, 0.1667, -0.9854, -8.964e-07, 1.0, -2.366e-05, -8.964e-07, 1.0, -2.366e-05, -8.964e-07, 1.0, -2.366e-05, -1.023e-06, 1.0, -1.631e-05, -1.023e-06, 1.0, -1.631e-05, -1.023e-06, 1.0, -1.631e-05, 0.6203, 0.6821, 0.3871, 0.6203, 0.6821, 0.3871, 0.6203, 0.6821, 0.3871, 0.6203, 0.6821, 0.3871, 0.4192, 0.4566, -0.7847, 0.4192, 0.4566, -0.7847, 0.4192, 0.4566, -0.7847, 0.4192, 0.4566, -0.7847, 0.6594, 0.6212, 0.4234, 0.6594, 0.6212, 0.4234, 0.6594, 0.6212, 0.4234, 0.6594, 0.6212, 0.4234, 0.6874, 0.5402, 0.4855, 0.6874, 0.5402, 0.4855, 0.6874, 0.5402, 0.4855, 0.6874, 0.5402, 0.4855, 0.3014, 0.2097, 0.9301, 0.3014, 0.2097, 0.9301, 0.3014, 0.2097, 0.9301, 0.3014, 0.2097, 0.9301, 0.09927, 0.1482, 0.984, 0.09927, 0.1482, 0.984, 0.09927, 0.1482, 0.984, 0.09927, 0.1482, 0.984, 0.5496, 0.4023, -0.7322, 0.5496, 0.4023, -0.7322, 0.5496, 0.4023, -0.7322, 0.5496, 0.4023, -0.7322, -0.008162, 0.09169, 0.9958, -0.008162, 0.09169, 0.9958, -0.008162, 0.09169, 0.9958, -0.008162, 0.09169, 0.9958, -0.17, 0.1038, -0.98, -0.17, 0.1038, -0.98, -0.17, 0.1038, -0.98, -0.17, 0.1038, -0.98, 0.01885, 0.06025, -0.998, 0.01885, 0.06025, -0.998, 0.01885, 0.06025, -0.998, 0.01885, 0.06025, -0.998, -0.002153, 0.09634, 0.9953, -0.002153, 0.09634, 0.9953, -0.002153, 0.09634, 0.9953, -0.002153, 0.09634, 0.9953, -0.0496, 0.07613, -0.9959, -0.0496, 0.07613, -0.9959, -0.0496, 0.07613, -0.9959, -0.0496, 0.07613, -0.9959, 0.01892, 0.12, -0.9926, 0.01892, 0.12, -0.9926, 0.01892, 0.12, -0.9926, 0.01892, 0.12, -0.9926, 0.07815, 0.08875, -0.993, 0.07815, 0.08875, -0.993, 0.07815, 0.08875, -0.993, 0.07815, 0.08875, -0.993, 0.004254, 0.09297, 0.9957, 0.004254, 0.09297, 0.9957, 0.004254, 0.09297, 0.9957, 0.004254, 0.09297, 0.9957, 0.1464, 0.1476, -0.9782, 0.1464, 0.1476, -0.9782, 0.1464, 0.1476, -0.9782, 0.1464, 0.1476, -0.9782, 0.001487, 0.08765, -0.9962, 0.001487, 0.08765, -0.9962, 0.001487, 0.08765, -0.9962, 0.001487, 0.08765, -0.9962, 0.1337, 0.1949, -0.9717, 0.1337, 0.1949, -0.9717, 0.1337, 0.1949, -0.9717, 0.1337, 0.1949, -0.9717, -0.02156, 0.1329, 0.9909, -0.02156, 0.1329, 0.9909, -0.02156, 0.1329, 0.9909, 0.02637, 0.1202, -0.9924, 0.02637, 0.1202, -0.9924, 0.02637, 0.1202, -0.9924, 0.02637, 0.1202, -0.9924, 0.513, 0.6813, -0.5222, 0.513, 0.6813, -0.5222, 0.513, 0.6813, -0.5222, 0.513, 0.6813, -0.5222, -0.02444, 0.1156, 0.993, -0.02444, 0.1156, 0.993, -0.02444, 0.1156, 0.993, -0.02444, 0.1156, 0.993, 0.3974, 0.6975, 0.5964, 0.3974, 0.6975, 0.5964, 0.3974, 0.6975, 0.5964, 0.3974, 0.6975, 0.5964, 0.09156, 0.2078, -0.9739, 0.09156, 0.2078, -0.9739, 0.09156, 0.2078, -0.9739, 0.09156, 0.2078, -0.9739, 0.01918, 0.121, 0.9925, 0.01918, 0.121, 0.9925, 0.01918, 0.121, 0.9925, 0.01918, 0.121, 0.9925, 0.578, 0.8028, -0.1464, 0.578, 0.8028, -0.1464, 0.578, 0.8028, -0.1464, 0.578, 0.8028, -0.1464, 0.003717, 0.1129, 0.9936, 0.003717, 0.1129, 0.9936, 0.003717, 0.1129, 0.9936, 0.003717, 0.1129, 0.9936, 0.008559, 0.1569, -0.9876, 0.008559, 0.1569, -0.9876, 0.008559, 0.1569, -0.9876, 0.008559, 0.1569, -0.9876, 0.01967, 0.1834, 0.9828, 0.01967, 0.1834, 0.9828, 0.01967, 0.1834, 0.9828, 0.01967, 0.1834, 0.9828, -0.2401, -0.01075, 0.9707, -0.2401, -0.01075, 0.9707, -0.2401, -0.01075, 0.9707, -0.2401, -0.01075, 0.9707, 0.589, 0.4868, 0.6451, 0.589, 0.4868, 0.6451, 0.589, 0.4868, 0.6451, 0.589, 0.4868, 0.6451, -0.03519, 0.2157, -0.9758, -0.03519, 0.2157, -0.9758, -0.03519, 0.2157, -0.9758, -0.03519, 0.2157, -0.9758, 0.002639, 0.09209, -0.9957, 0.002639, 0.09209, -0.9957, 0.002639, 0.09209, -0.9957, 0.002639, 0.09209, -0.9957, 0.07654, 0.2704, 0.9597, 0.07654, 0.2704, 0.9597, 0.07654, 0.2704, 0.9597, 0.07654, 0.2704, 0.9597, 0.01941, 0.1398, -0.99, 0.01941, 0.1398, -0.99, 0.01941, 0.1398, -0.99, 0.01941, 0.1398, -0.99, 0.5903, 0.7052, -0.3928, 0.5903, 0.7052, -0.3928, 0.5903, 0.7052, -0.3928, 0.5903, 0.7052, -0.3928, -0.02659, 0.1363, 0.9903, -0.02659, 0.1363, 0.9903, -0.02659, 0.1363, 0.9903, -0.02659, 0.1363, 0.9903, 0.1094, 0.001118, 0.994, 0.1094, 0.001118, 0.994, 0.1094, 0.001118, 0.994, 0.1094, 0.001118, 0.994, 0.03995, -0.9985, 0.03685, 0.03995, -0.9985, 0.03685, 0.03995, -0.9985, 0.03685, 0.03995, -0.9985, 0.03685, 0.03995, -0.9985, 0.03685, 0.03995, -0.9985, 0.03685, 0.03995, -0.9985, 0.03685, 0.03995, -0.9985, 0.03685, 0.03995, -0.9985, 0.03685, 0.03995, -0.9985, 0.03685, 0.03995, -0.9985, 0.03685, 0.03995, -0.9985, 0.03685, 0.2381, -0.308, -0.9211, 0.2381, -0.308, -0.9211, 0.2381, -0.308, -0.9211, 0.123, -0.9917, -0.03663, 0.123, -0.9917, -0.03663, 0.123, -0.9917, -0.03663, 0.123, -0.9917, -0.03663, 0.123, -0.9917, -0.03663, 0.123, -0.9917, -0.03663, 0.123, -0.9917, -0.03663, 0.123, -0.9917, -0.03663, 0.123, -0.9917, -0.03663, 0.01549, -0.9997, -0.01832, 0.01549, -0.9997, -0.01832, 0.01549, -0.9997, -0.01832, 0.01549, -0.9997, -0.01832, 0.01549, -0.9997, -0.01832, 0.01549, -0.9997, -0.01832, 0.01549, -0.9997, -0.01832, 0.01549, -0.9997, -0.01832, 0.01549, -0.9997, -0.01832, 0.01549, -0.9997, -0.01832, 0.01549, -0.9997, -0.01832, 0.01549, -0.9997, -0.01832, 0.01549, -0.9997, -0.01832, 0.01549, -0.9997, -0.01832, 0.01549, -0.9997, -0.01832, 0.01549, -0.9997, -0.01832, 0.01549, -0.9997, -0.01832, 0.01549, -0.9997, -0.01832, 0.1714, -0.3316, -0.9277, 0.1714, -0.3316, -0.9277, 0.1714, -0.3316, -0.9277, -0.002265, 1.0, 0.00618, -0.002265, 1.0, 0.00618, -0.002265, 1.0, 0.00618, -0.002265, 1.0, 0.00618, -0.002265, 1.0, 0.00618, -0.002265, 1.0, 0.00618, -0.002265, 1.0, 0.00618, -0.002265, 1.0, 0.00618, -0.002265, 1.0, 0.00618, -0.002265, 1.0, 0.00618, -0.002265, 1.0, 0.00618, -0.002265, 1.0, 0.00618, -0.002265, 1.0, 0.00618, -0.002265, 1.0, 0.00618, -0.002265, 1.0, 0.00618, -0.002265, 1.0, 0.00618, -0.002265, 1.0, 0.00618, -0.002265, 1.0, 0.00618, -0.002265, 1.0, 0.00618, -0.002265, 1.0, 0.00618, -0.002265, 1.0, 0.00618, 0.1833, 0.6833, 0.7068, 0.1833, 0.6833, 0.7068, 0.1833, 0.6833, 0.7068, 0.004206, 0.2172, -0.9761, 0.004206, 0.2172, -0.9761, 0.004206, 0.2172, -0.9761, 0.004206, 0.2172, -0.9761, 0.001803, 0.1699, 0.9855, 0.001803, 0.1699, 0.9855, 0.001803, 0.1699, 0.9855, 0.001803, 0.1699, 0.9855, 0.1026, 0.174, 0.9794, 0.1026, 0.174, 0.9794, 0.1026, 0.174, 0.9794, 0.4964, 0.6235, -0.604, 0.4964, 0.6235, -0.604, 0.4964, 0.6235, -0.604, 0.4964, 0.6235, -0.604, 0.5901, 0.8064, -0.03816, 0.5901, 0.8064, -0.03816, 0.5901, 0.8064, -0.03816, 0.5901, 0.8064, -0.03816, 0.2546, 0.3479, -0.9023, 0.2546, 0.3479, -0.9023, 0.2546, 0.3479, -0.9023, 0.2546, 0.3479, -0.9023, 0.4115, 0.3536, 0.84, 0.4115, 0.3536, 0.84, 0.4115, 0.3536, 0.84, 0.4115, 0.3536, 0.84, -0.06592, 0.2255, -0.972, -0.06592, 0.2255, -0.972, -0.06592, 0.2255, -0.972, 0.1307, 0.5036, 0.854, 0.1307, 0.5036, 0.854, 0.1307, 0.5036, 0.854, -0.0337, 0.9963, 0.07893, -0.0337, 0.9963, 0.07893, -0.0337, 0.9963, 0.07893, -0.0337, 0.9963, 0.07893, -0.0337, 0.9963, 0.07893, -0.0337, 0.9963, 0.07893, -0.0337, 0.9963, 0.07893, -0.0337, 0.9963, 0.07893, -0.0337, 0.9963, 0.07893, -0.0337, 0.9963, 0.07893, -0.0337, 0.9963, 0.07893, -0.0337, 0.9963, 0.07893, -0.0337, 0.9963, 0.07893, -0.0337, 0.9963, 0.07893, -0.0337, 0.9963, 0.07893, -0.0337, 0.9963, 0.07893, -0.0337, 0.9963, 0.07893, -0.0337, 0.9963, 0.07893, -0.0337, 0.9963, 0.07893, -0.0337, 0.9963, 0.07893, -0.0337, 0.9963, 0.07893, -0.0337, 0.9963, 0.07893, -0.0337, 0.9963, 0.07893, -0.0337, 0.9963, 0.07893, -0.0337, 0.9963, 0.07893, -0.0337, 0.9963, 0.07893, -0.0337, 0.9963, 0.07893, -0.0337, 0.9963, 0.07893, -0.0337, 0.9963, 0.07893, -0.0337, 0.9963, 0.07893, -0.0337, 0.9963, 0.07893, -0.0337, 0.9963, 0.07893, -0.0337, 0.9963, 0.07893, -0.0337, 0.9963, 0.07893, -0.0337, 0.9963, 0.07893, 0.1725, -0.0518, 0.9837, 0.1725, -0.0518, 0.9837, 0.1725, -0.0518, 0.9837, 0.1725, -0.0518, 0.9837, 0.6838, -0.5957, -0.4214, 0.6838, -0.5957, -0.4214, 0.6838, -0.5957, -0.4214, 0.6838, -0.5957, -0.4214, 0.4159, -0.3745, 0.8287, 0.4159, -0.3745, 0.8287, 0.4159, -0.3745, 0.8287, 0.4159, -0.3745, 0.8287, 0.2396, -0.1383, 0.961, 0.2396, -0.1383, 0.961, 0.2396, -0.1383, 0.961, 0.2396, -0.1383, 0.961, 0.1347, 0.004794, -0.9909, 0.1347, 0.004794, -0.9909, 0.1347, 0.004794, -0.9909, 0.1347, 0.004794, -0.9909, 0.1369, -0.04774, 0.9894, 0.1369, -0.04774, 0.9894, 0.1369, -0.04774, 0.9894, 0.1369, -0.04774, 0.9894, 0.3886, -0.2483, -0.8873, 0.3886, -0.2483, -0.8873, 0.3886, -0.2483, -0.8873, 0.3886, -0.2483, -0.8873, 0.1565, -0.04031, -0.9868, 0.1565, -0.04031, -0.9868, 0.1565, -0.04031, -0.9868, 0.1565, -0.04031, -0.9868, 1.0, 6.163e-08, 0.0, 1.0, 6.163e-08, 0.0, 1.0, 6.163e-08, 0.0, 0.6297, -0.1171, -0.768, 0.6297, -0.1171, -0.768, 0.6297, -0.1171, -0.768, 0.6131, -0.4612, 0.6414, 0.6131, -0.4612, 0.6414, 0.6131, -0.4612, 0.6414, 0.6131, -0.4612, 0.6414, 0.3679, -0.1432, 0.9188, 0.3679, -0.1432, 0.9188, 0.3679, -0.1432, 0.9188, 0.4184, -0.3118, -0.8531, 0.4184, -0.3118, -0.8531, 0.4184, -0.3118, -0.8531, 0.4184, -0.3118, -0.8531, 0.417, -0.5139, 0.7497, 0.417, -0.5139, 0.7497, 0.417, -0.5139, 0.7497, 0.417, -0.5139, 0.7497, 0.6479, -0.5452, -0.532, 0.6479, -0.5452, -0.532, 0.6479, -0.5452, -0.532, 0.6479, -0.5452, -0.532, 0.2404, -0.1059, 0.9649, 0.2404, -0.1059, 0.9649, 0.2404, -0.1059, 0.9649, 0.2404, -0.1059, 0.9649, 0.8242, -0.5644, 0.04719, 0.8242, -0.5644, 0.04719, 0.8242, -0.5644, 0.04719, 0.8242, -0.5644, 0.04719, 0.1094, 0.006782, 0.994, 0.1094, 0.006782, 0.994, 0.1094, 0.006782, 0.994, 0.1094, 0.006782, 0.994, 0.1038, 0.17, -0.98, 0.1038, 0.17, -0.98, 0.1038, 0.17, -0.98, 0.1038, 0.17, -0.98, 0.06025, -0.01885, -0.998, 0.06025, -0.01885, -0.998, 0.06025, -0.01885, -0.998, 0.06025, -0.01885, -0.998, 0.1594, -0.03434, 0.9866, 0.1594, -0.03434, 0.9866, 0.1594, -0.03434, 0.9866, 0.1594, -0.03434, 0.9866, 0.07613, 0.0496, -0.9959, 0.07613, 0.0496, -0.9959, 0.07613, 0.0496, -0.9959, 0.07613, 0.0496, -0.9959, 0.07307, -0.01476, -0.9972, 0.07307, -0.01476, -0.9972, 0.07307, -0.01476, -0.9972, 0.07307, -0.01476, -0.9972, 0.0984, -0.05362, -0.9937, 0.0984, -0.05362, -0.9937, 0.0984, -0.05362, -0.9937, 0.0984, -0.05362, -0.9937, 0.1019, -0.008256, 0.9948, 0.1019, -0.008256, 0.9948, 0.1019, -0.008256, 0.9948, 0.1019, -0.008256, 0.9948, 0.1476, -0.1464, -0.9782, 0.1476, -0.1464, -0.9782, 0.1476, -0.1464, -0.9782, 0.1476, -0.1464, -0.9782, 0.07393, -0.001489, -0.9973, 0.07393, -0.001489, -0.9973, 0.07393, -0.001489, -0.9973, 0.07393, -0.001489, -0.9973, 0.1651, -0.1345, -0.9771, 0.1651, -0.1345, -0.9771, 0.1651, -0.1345, -0.9771, 0.1651, -0.1345, -0.9771, 0.1015, -0.02643, -0.9945, 0.1015, -0.02643, -0.9945, 0.1015, -0.02643, -0.9945, 0.1015, -0.02643, -0.9945, 0.6171, -0.5515, -0.5613, 0.6171, -0.5515, -0.5613, 0.6171, -0.5515, -0.5613, 0.6171, -0.5515, -0.5613, 0.09755, 0.02454, 0.9949, 0.09755, 0.02454, 0.9949, 0.09755, 0.02454, 0.9949, 0.09755, 0.02454, 0.9949, 0.6341, -0.4288, 0.6435, 0.6341, -0.4288, 0.6435, 0.6341, -0.4288, 0.6435, 0.6341, -0.4288, 0.6435, 0.1762, -0.09214, -0.98, 0.1762, -0.09214, -0.98, 0.1762, -0.09214, -0.98, 0.1762, -0.09214, -0.98, 0.09584, -0.08084, 0.9921, 0.09584, -0.08084, 0.9921, 0.09584, -0.08084, 0.9921, 0.09584, -0.08084, 0.9921, 0.7501, -0.6411, -0.1624, 0.7501, -0.6411, -0.1624, 0.7501, -0.6411, -0.1624, 0.7501, -0.6411, -0.1624, 0.1605, -0.01697, -0.9869, 0.1605, -0.01697, -0.9869, 0.1605, -0.01697, -0.9869, 0.1605, -0.01697, -0.9869, 0.1553, -0.01977, 0.9877, 0.1553, -0.01977, 0.9877, 0.1553, -0.01977, 0.9877, 0.1553, -0.01977, 0.9877, -0.009056, 0.2401, 0.9707, -0.009056, 0.2401, 0.9707, -0.009056, 0.2401, 0.9707, -0.009056, 0.2401, 0.9707, 0.425, -0.6103, 0.6685, 0.425, -0.6103, 0.6685, 0.425, -0.6103, 0.6685, 0.425, -0.6103, 0.6685, 0.07769, -0.002642, -0.997, 0.07769, -0.002642, -0.997, 0.07769, -0.002642, -0.997, 0.07769, -0.002642, -0.997, 0.2303, -0.07736, 0.97, 0.2303, -0.07736, 0.97, 0.2303, -0.07736, 0.97, 0.2303, -0.07736, 0.97, 0.6423, -0.6381, -0.4246, 0.6423, -0.6381, -0.4246, 0.6423, -0.6381, -0.4246, 0.6423, -0.6381, -0.4246, 0.1152, 0.02667, 0.993, 0.1152, 0.02667, 0.993, 0.1152, 0.02667, 0.993, 0.1152, 0.02667, 0.993, -0.1824, 0.01062, 0.9832, -0.1824, 0.01062, 0.9832, -0.1824, 0.01062, 0.9832, -0.1824, 0.01062, 0.9832, -0.1739, -0.04283, 0.9838, -0.1739, -0.04283, 0.9838, -0.1739, -0.04283, 0.9838, -0.1739, -0.04283, 0.9838, -0.6838, -0.5957, -0.4214, -0.6838, -0.5957, -0.4214, -0.6838, -0.5957, -0.4214, -0.6838, -0.5957, -0.4214, -0.4159, -0.3745, 0.8287, -0.4159, -0.3745, 0.8287, -0.4159, -0.3745, 0.8287, -0.4159, -0.3745, 0.8287, -0.2396, -0.1383, 0.961, -0.2396, -0.1383, 0.961, -0.2396, -0.1383, 0.961, -0.2396, -0.1383, 0.961, -0.1125, 0.01761, -0.9935, -0.1125, 0.01761, -0.9935, -0.1125, 0.01761, -0.9935, -0.1125, 0.01761, -0.9935, -0.1396, -0.01259, 0.9901, -0.1396, -0.01259, 0.9901, -0.1396, -0.01259, 0.9901, -0.1396, -0.01259, 0.9901, -0.3886, -0.2482, -0.8873, -0.3886, -0.2482, -0.8873, -0.3886, -0.2482, -0.8873, -0.3886, -0.2482, -0.8873, -0.1667, -0.0352, -0.9854, -0.1667, -0.0352, -0.9854, -0.1667, -0.0352, -0.9854, -0.1667, -0.0352, -0.9854, -1.0, 1.171e-06, -3.352e-05, -1.0, 1.171e-06, -3.352e-05, -1.0, 1.171e-06, -3.352e-05, -1.0, 3.873e-07, -3.258e-05, -1.0, 3.873e-07, -3.258e-05, -1.0, 3.873e-07, -3.258e-05, -0.6821, -0.6203, 0.3871, -0.6821, -0.6203, 0.3871, -0.6821, -0.6203, 0.3871, -0.6821, -0.6203, 0.3871, -0.4566, -0.4192, -0.7847, -0.4566, -0.4192, -0.7847, -0.4566, -0.4192, -0.7847, -0.4566, -0.4192, -0.7847, -0.6212, -0.6594, 0.4234, -0.6212, -0.6594, 0.4234, -0.6212, -0.6594, 0.4234, -0.6212, -0.6594, 0.4234, -0.768, -0.4579, -0.4479, -0.768, -0.4579, -0.4479, -0.768, -0.4579, -0.4479, -0.768, -0.4579, -0.4479, -0.2097, -0.3014, 0.9301, -0.2097, -0.3014, 0.9301, -0.2097, -0.3014, 0.9301, -0.2097, -0.3014, 0.9301, -0.1482, -0.09927, 0.984, -0.1482, -0.09927, 0.984, -0.1482, -0.09927, 0.984, -0.1482, -0.09927, 0.984, -0.8991, -0.4363, 0.03649, -0.8991, -0.4363, 0.03649, -0.8991, -0.4363, 0.03649, -0.8991, -0.4363, 0.03649, -0.08679, 0.006911, 0.9962, -0.08679, 0.006911, 0.9962, -0.08679, 0.006911, 0.9962, -0.08679, 0.006911, 0.9962, -0.1038, 0.17, -0.98, -0.1038, 0.17, -0.98, -0.1038, 0.17, -0.98, -0.1038, 0.17, -0.98, -0.06025, -0.01885, -0.998, -0.06025, -0.01885, -0.998, -0.06025, -0.01885, -0.998, -0.06025, -0.01885, -0.998, -0.1575, -0.0171, 0.9874, -0.1575, -0.0171, 0.9874, -0.1575, -0.0171, 0.9874, -0.1575, -0.0171, 0.9874, -0.07613, 0.0496, -0.9959, -0.07613, 0.0496, -0.9959, -0.07613, 0.0496, -0.9959, -0.07613, 0.0496, -0.9959, -0.12, -0.01892, -0.9926, -0.12, -0.01892, -0.9926, -0.12, -0.01892, -0.9926, -0.12, -0.01892, -0.9926, -0.1026, -0.04292, -0.9938, -0.1026, -0.04292, -0.9938, -0.1026, -0.04292, -0.9938, -0.1026, -0.04292, -0.9938, -0.09297, -0.004254, 0.9957, -0.09297, -0.004254, 0.9957, -0.09297, -0.004254, 0.9957, -0.09297, -0.004254, 0.9957, -0.1476, -0.1464, -0.9782, -0.1476, -0.1464, -0.9782, -0.1476, -0.1464, -0.9782, -0.1476, -0.1464, -0.9782, -0.08765, -0.001487, -0.9962, -0.08765, -0.001487, -0.9962, -0.08765, -0.001487, -0.9962, -0.08765, -0.001487, -0.9962, -0.1949, -0.1337, -0.9717, -0.1949, -0.1337, -0.9717, -0.1949, -0.1337, -0.9717, -0.1949, -0.1337, -0.9717, -0.1329, 0.02156, 0.9909, -0.1329, 0.02156, 0.9909, -0.1329, 0.02156, 0.9909, -0.1202, -0.02637, -0.9924, -0.1202, -0.02637, -0.9924, -0.1202, -0.02637, -0.9924, -0.1202, -0.02637, -0.9924, -0.6813, -0.513, -0.5222, -0.6813, -0.513, -0.5222, -0.6813, -0.513, -0.5222, -0.6813, -0.513, -0.5222, -0.1156, 0.02444, 0.993, -0.1156, 0.02444, 0.993, -0.1156, 0.02444, 0.993, -0.1156, 0.02444, 0.993, -0.6975, -0.3974, 0.5964, -0.6975, -0.3974, 0.5964, -0.6975, -0.3974, 0.5964, -0.6975, -0.3974, 0.5964, -0.2078, -0.09156, -0.9739, -0.2078, -0.09156, -0.9739, -0.2078, -0.09156, -0.9739, -0.2078, -0.09156, -0.9739, -0.121, -0.01918, 0.9925, -0.121, -0.01918, 0.9925, -0.121, -0.01918, 0.9925, -0.121, -0.01918, 0.9925, -0.8028, -0.578, -0.1464, -0.8028, -0.578, -0.1464, -0.8028, -0.578, -0.1464, -0.8028, -0.578, -0.1464, -0.1129, -0.003717, 0.9936, -0.1129, -0.003717, 0.9936, -0.1129, -0.003717, 0.9936, -0.1129, -0.003717, 0.9936, -0.1569, -0.008559, -0.9876, -0.1569, -0.008559, -0.9876, -0.1569, -0.008559, -0.9876, -0.1569, -0.008559, -0.9876, -0.1834, -0.01967, 0.9828, -0.1834, -0.01967, 0.9828, -0.1834, -0.01967, 0.9828, -0.1834, -0.01967, 0.9828, 0.01075, 0.2401, 0.9707, 0.01075, 0.2401, 0.9707, 0.01075, 0.2401, 0.9707, 0.01075, 0.2401, 0.9707, -0.4868, -0.589, 0.6451, -0.4868, -0.589, 0.6451, -0.4868, -0.589, 0.6451, -0.4868, -0.589, 0.6451, -0.2157, 0.03519, -0.9758, -0.2157, 0.03519, -0.9758, -0.2157, 0.03519, -0.9758, -0.2157, 0.03519, -0.9758, -0.09209, -0.002639, -0.9957, -0.09209, -0.002639, -0.9957, -0.09209, -0.002639, -0.9957, -0.09209, -0.002639, -0.9957, -0.2704, -0.07654, 0.9597, -0.2704, -0.07654, 0.9597, -0.2704, -0.07654, 0.9597, -0.2704, -0.07654, 0.9597, -0.1398, -0.01941, -0.99, -0.1398, -0.01941, -0.99, -0.1398, -0.01941, -0.99, -0.1398, -0.01941, -0.99, -0.7052, -0.5903, -0.3928, -0.7052, -0.5903, -0.3928, -0.7052, -0.5903, -0.3928, -0.7052, -0.5903, -0.3928, -0.1363, 0.02659, 0.9903, -0.1363, 0.02659, 0.9903, -0.1363, 0.02659, 0.9903, -0.1363, 0.02659, 0.9903, -0.001118, -0.1094, 0.994, -0.001118, -0.1094, 0.994, -0.001118, -0.1094, 0.994, -0.001118, -0.1094, 0.994, 0.9985, -0.03992, 0.03658, 0.9985, -0.03992, 0.03658, 0.9985, -0.03992, 0.03658, 0.9985, -0.03992, 0.03658, 0.9985, -0.03992, 0.03658, 0.9985, -0.03992, 0.03658, 0.9985, -0.03992, 0.03658, 0.9985, -0.03992, 0.03658, 0.9985, -0.03992, 0.03658, 0.9985, -0.03992, 0.03658, 0.9985, -0.03992, 0.03658, 0.9985, -0.03992, 0.03658, 0.308, -0.2381, -0.9211, 0.308, -0.2381, -0.9211, 0.308, -0.2381, -0.9211, 0.9917, -0.123, -0.03663, 0.9917, -0.123, -0.03663, 0.9917, -0.123, -0.03663, 0.9917, -0.123, -0.03663, 0.9917, -0.123, -0.03663, 0.9917, -0.123, -0.03663, 0.9917, -0.123, -0.03663, 0.9917, -0.123, -0.03663, 0.9917, -0.123, -0.03663, 0.9997, -0.01549, -0.01832, 0.9997, -0.01549, -0.01832, 0.9997, -0.01549, -0.01832, 0.9997, -0.01549, -0.01832, 0.9997, -0.01549, -0.01832, 0.9997, -0.01549, -0.01832, 0.9997, -0.01549, -0.01832, 0.9997, -0.01549, -0.01832, 0.9997, -0.01549, -0.01832, 0.9997, -0.01549, -0.01832, 0.9997, -0.01549, -0.01832, 0.9997, -0.01549, -0.01832, 0.9997, -0.01549, -0.01832, 0.9997, -0.01549, -0.01832, 0.9997, -0.01549, -0.01832, 0.9997, -0.01549, -0.01832, 0.9997, -0.01549, -0.01832, 0.9997, -0.01549, -0.01832, 0.3316, -0.1714, -0.9277, 0.3316, -0.1714, -0.9277, 0.3316, -0.1714, -0.9277, -1.475e-07, 0.0, 1.0, -1.475e-07, 0.0, 1.0, -1.475e-07, 0.0, 1.0, -1.475e-07, 0.0, 1.0, -1.475e-07, 0.0, 1.0, -1.475e-07, 0.0, 1.0, -1.0, 0.002265, 0.00618, -1.0, 0.002265, 0.00618, -1.0, 0.002265, 0.00618, -1.0, 0.002265, 0.00618, -1.0, 0.002265, 0.00618, -1.0, 0.002265, 0.00618, -1.0, 0.002265, 0.00618, -1.0, 0.002265, 0.00618, -1.0, 0.002265, 0.00618, -1.0, 0.002265, 0.00618, -1.0, 0.002265, 0.00618, -1.0, 0.002265, 0.00618, -1.0, 0.002265, 0.00618, -1.0, 0.002265, 0.00618, -1.0, 0.002265, 0.00618, -1.0, 0.002265, 0.00618, -1.0, 0.002265, 0.00618, -1.0, 0.002265, 0.00618, -1.0, 0.002265, 0.00618, -1.0, 0.002265, 0.00618, -1.0, 0.002265, 0.00618, -0.6833, -0.1833, 0.7068, -0.6833, -0.1833, 0.7068, -0.6833, -0.1833, 0.7068, -0.2172, -0.004206, -0.9761, -0.2172, -0.004206, -0.9761, -0.2172, -0.004206, -0.9761, -0.2172, -0.004206, -0.9761, -0.1699, -0.001803, 0.9855, -0.1699, -0.001803, 0.9855, -0.1699, -0.001803, 0.9855, -0.1699, -0.001803, 0.9855, -0.174, -0.1026, 0.9794, -0.174, -0.1026, 0.9794, -0.174, -0.1026, 0.9794, -0.6235, -0.4964, -0.604, -0.6235, -0.4964, -0.604, -0.6235, -0.4964, -0.604, -0.6235, -0.4964, -0.604, -0.8064, -0.5901, -0.03816, -0.8064, -0.5901, -0.03816, -0.8064, -0.5901, -0.03816, -0.8064, -0.5901, -0.03816, -0.3479, -0.2546, -0.9023, -0.3479, -0.2546, -0.9023, -0.3479, -0.2546, -0.9023, -0.3479, -0.2546, -0.9023, -0.3536, -0.4115, 0.84, -0.3536, -0.4115, 0.84, -0.3536, -0.4115, 0.84, -0.3536, -0.4115, 0.84, -0.2255, 0.06592, -0.972, -0.2255, 0.06592, -0.972, -0.2255, 0.06592, -0.972, -0.5036, -0.1307, 0.854, -0.5036, -0.1307, 0.854, -0.5036, -0.1307, 0.854, -0.9963, 0.03371, 0.0789, -0.9963, 0.03371, 0.0789, -0.9963, 0.03371, 0.0789, -0.9963, 0.03371, 0.0789, -0.9963, 0.03371, 0.0789, -0.9963, 0.03371, 0.0789, -0.9963, 0.03371, 0.0789, -0.9963, 0.03371, 0.0789, -0.9963, 0.03371, 0.0789, -0.9963, 0.03371, 0.0789, -0.9963, 0.03371, 0.0789, -0.9963, 0.03371, 0.0789, -0.9963, 0.03371, 0.0789, -0.9963, 0.03371, 0.0789, -0.9963, 0.03371, 0.0789, -0.9963, 0.03371, 0.0789, -0.9963, 0.03371, 0.0789, -0.9963, 0.03371, 0.0789, -0.9963, 0.03371, 0.0789, -0.9963, 0.03371, 0.0789, -0.9963, 0.03371, 0.0789, -0.9963, 0.03371, 0.0789, -0.9963, 0.03371, 0.0789, -0.9963, 0.03371, 0.0789, -0.9963, 0.03371, 0.0789, -0.9963, 0.03371, 0.0789, -0.9963, 0.03371, 0.0789, -0.9963, 0.03371, 0.0789, -0.9963, 0.03371, 0.0789, -0.9963, 0.03371, 0.0789, -0.9963, 0.03371, 0.0789, -0.9963, 0.03371, 0.0789, -0.9963, 0.03371, 0.0789, -0.9963, 0.03371, 0.0789, -0.9963, 0.03371, 0.0789, -1.0, -4.615e-08, 1.027e-06, -1.0, -4.615e-08, 1.027e-06, -1.0, -4.615e-08, 1.027e-06, -1.0, -4.615e-08, 1.027e-06, -1.0, -4.615e-08, 1.027e-06, -1.0, -4.615e-08, 1.027e-06, -1.0, -4.615e-08, 1.027e-06, -1.0, -4.615e-08, 1.027e-06, -1.0, -4.615e-08, 1.027e-06, -1.0, -4.615e-08, 1.027e-06, -1.0, -4.615e-08, 1.027e-06, -1.0, -4.615e-08, 1.027e-06, -1.0, -4.615e-08, 1.027e-06, -1.0, -4.615e-08, 1.027e-06, -1.0, -4.615e-08, 1.027e-06, -1.0, -4.615e-08, 1.027e-06, -1.0, -4.615e-08, 1.027e-06, -1.0, -4.615e-08, 1.027e-06, -1.0, -4.615e-08, 1.027e-06, -1.0, -4.615e-08, 1.027e-06, -1.0, -4.615e-08, 1.027e-06, -1.0, -4.615e-08, 1.027e-06, -1.0, -4.615e-08, 1.027e-06, -1.0, -4.615e-08, 1.027e-06, -1.0, -4.615e-08, 1.027e-06, -0.1553, 0.008097, -0.9878, -0.1553, 0.008097, -0.9878, -0.1553, 0.008097, -0.9878, -0.1553, 0.008097, -0.9878, 0.1553, 0.008097, -0.9878, 0.1553, 0.008097, -0.9878, 0.1553, 0.008097, -0.9878, 0.1553, 0.008097, -0.9878, 0.7019, -0.7119, -0.02239, 0.7019, -0.7119, -0.02239, 0.7019, -0.7119, -0.02239, 0.7019, -0.7119, -0.02239, -0.6968, -0.7092, -0.1076, -0.6968, -0.7092, -0.1076, -0.6968, -0.7092, -0.1076, -0.6968, -0.7092, -0.1076, 0.284, -0.2136, 0.9347, 0.284, -0.2136, 0.9347, 0.284, -0.2136, 0.9347, 0.284, -0.2136, 0.9347, -0.282, -0.2118, 0.9358, -0.282, -0.2118, 0.9358, -0.282, -0.2118, 0.9358, -0.282, -0.2118, 0.9358])] * 3)])

# ---- objects
ob_cube_004 = bpy.data.objects.new('Cube.004', me_cube_004)

# ---- transforms, parenting, visibility, modifiers, constraints
ob_cube_004.location = (-42.77, 10.65, 0.0)
ob_cube_004.scale = (2.464, 2.464, 17.25)
ob_cube_004.lineart.crease_threshold = 0.0

# ---- collection membership
col_collection_1.objects.link(ob_cube_004)

# ---- scene / render settings (as saved in the file)
scene.frame_start = 1; scene.frame_end = 250; scene.frame_set(67)
scene.render.engine = 'BLENDER_EEVEE_NEXT'
scene.render.resolution_percentage = 50
scene.render.dither_intensity = 0.0
scene.cycles.use_denoising = False
scene.cycles.samples = 128
scene.cycles.sampling_pattern = 'TABULATED_SOBOL'
scene.cycles.light_sampling_threshold = 0.0
scene.cycles.use_adaptive_sampling = False
scene.cycles.use_light_tree = False
scene.cycles.blur_glossy = 0.0
scene.cycles.sample_clamp_indirect = 0.0
scene.view_settings.view_transform = 'Standard'
bpy.context.view_layer.update()

# ---- added for rendering (the .blend has no active camera and no usable light): camera, sun
cam_auto = bpy.data.cameras.new('AutoCamera')
cam_auto.lens = 50.0
cam_auto.sensor_width = 36.0
cam_auto.clip_end = 1000.0
ob_auto_camera = bpy.data.objects.new('AutoCamera', cam_auto)
scene.collection.objects.link(ob_auto_camera)
ob_auto_camera.location = (-14.6302, -25.3809, 30.1804)
ob_auto_camera.rotation_euler = (1.09748, -7.21219e-08, 0.694738)
scene.camera = ob_auto_camera
light_auto_sun = bpy.data.lights.new('AutoSun', 'SUN')
light_auto_sun.energy = 3.0
light_auto_sun.angle = 0.0523599
ob_auto_sun = bpy.data.objects.new('AutoSun', light_auto_sun)
scene.collection.objects.link(ob_auto_sun)
ob_auto_sun.rotation_euler = (0.872665, 0.174533, 0.523599)
bpy.context.view_layer.update()

